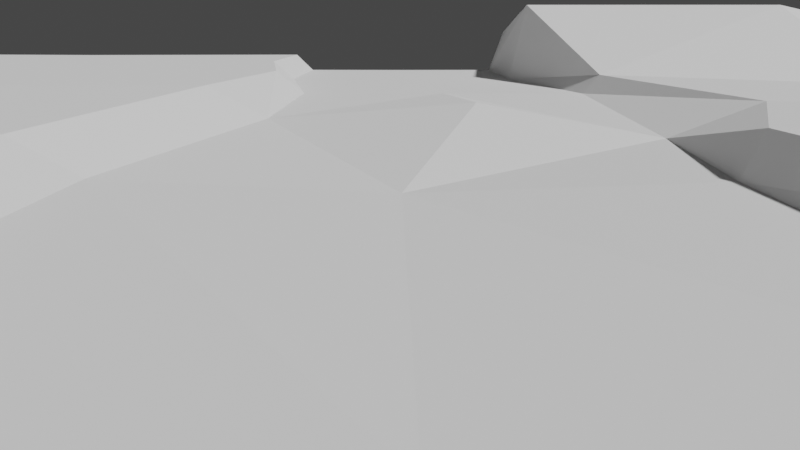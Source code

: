 # Source: master.blend  (saved by Blender 3.6.11; exported with 4.5.12 LTS)
import bpy
from mathutils import Matrix  # noqa: F401  (used for matrix-valued properties, if any)

bpy.ops.wm.read_factory_settings(use_empty=True)
scene = bpy.context.scene
scene.name = 'Scene'

# ---- collections
col_collection = bpy.data.collections.new('Collection'); scene.collection.children.link(col_collection)

# ---- world
world_world = bpy.data.worlds.new('World'); scene.world = world_world
world_world.use_nodes = True; world_world.node_tree.nodes.clear()
_N = world_world.node_tree.nodes; _L = world_world.node_tree.links
n0 = _N.new('ShaderNodeOutputWorld'); n0.name = 'World Output'; n0.location = (300, 300)
n1 = _N.new('ShaderNodeBackground'); n1.name = 'Background'; n1.location = (10, 300)
n1.inputs[0].default_value = (0.05088, 0.05088, 0.05088, 1.0)
_L.new(n1.outputs[0], n0.inputs[0])
n0.is_active_output = True
world_world.color = (0.05088, 0.05088, 0.05088)
world_world.use_sun_shadow = False
world_world.sun_shadow_jitter_overblur = 0.0

# ---- cameras
cam_camera = bpy.data.cameras.new('Camera')
cam_camera.clip_end = 100.0
cam_camera.ortho_scale = 7.314

# ---- meshes
me_plane = bpy.data.meshes.new('Plane')
me_plane.from_pydata([(-1.0, -1.0, 2.487), (1.0, -1.0, 2.182), (1.0, -1.0, 2.182), (-1.0, 1.0, 2.487), (-1.0, 1.0, 2.487), (1.0, 1.0, 2.182), (1.0, 1.0, 2.182), (-1.0, 0.8182, 0.6542), (-1.0, 0.8182, 0.6542), (-1.0, 0.8182, 0.6542), (-1.0, 0.6364, 3.525), (-1.0, 0.6364, 3.525), (-1.0, 0.6364, 3.525), (-1.0, 0.4545, 5.391), (-1.0, 0.4545, 5.391), (-1.0, 0.2727, 3.699), (-1.0, 0.2727, 3.699), (-1.0, 0.2727, 3.699), (-1.0, 0.09091, 3.699), (-1.0, 0.09091, 3.699), (-1.0, 0.09091, 3.699), (-1.0, -0.09073, 1.364), (-1.0, -0.09073, 1.364), (-1.0, -0.09073, 1.364), (-1.0, -0.2726, 1.379), (-1.0, -0.2726, 1.379), (-1.0, -0.2726, 1.379), (-1.0, -0.4545, 0.6625), (-1.0, -0.4545, 0.6625), (-1.0, -0.4545, 0.6625), (-1.0, -0.6363, 0.6636), (-1.0, -0.6363, 0.6636), (-1.0, -0.6363, 0.6636), (-1.0, -0.8182, 2.487), (-1.0, -0.8182, 2.487), (-1.0, -0.8182, 2.487), (1.0, -0.8182, 2.183), (1.0, -0.8182, 2.183), (1.0, -0.8182, 2.183), (1.0, -0.6364, 0.6541), (1.0, -0.6364, 0.6541), (1.0, -0.6364, 0.6541), (1.0, -0.4545, 0.655), (1.0, -0.4545, 0.655), (1.0, -0.4545, 0.655), (1.0, -0.2725, 0.6622), (1.0, -0.2725, 0.6622), (1.0, -0.2725, 0.6622), (1.0, -0.09005, 0.7077), (1.0, -0.09005, 0.7077), (1.0, -0.09005, 0.7077), (1.0, 0.09289, 0.7805), (1.0, 0.09289, 0.7805), (1.0, 0.09289, 0.7805), (1.0, 0.2736, 0.648), (1.0, 0.2736, 0.648), (1.0, 0.2736, 0.648), (1.0, 0.4547, 0.6161), (1.0, 0.4547, 0.6161), (1.0, 0.6364, 0.6319), (1.0, 0.6364, 0.6319), (1.0, 0.6364, 0.6319), (1.0, 0.6364, 0.6319), (1.0, 0.8182, 0.6431), (1.0, 0.8182, 0.6431), (-0.8182, -1.0, 2.487), (-0.8182, -1.0, 2.487), (-0.8182, -1.0, 2.487), (-0.6362, -1.0, 0.6826), (-0.6362, -1.0, 0.6826), (-0.6362, -1.0, 0.6826), (-0.6362, -1.0, 0.6826), (-0.4544, -1.0, 0.6903), (-0.4544, -1.0, 0.6903), (-0.2727, -1.0, 0.651), (-0.2727, -1.0, 0.651), (-0.2727, -1.0, 0.651), (-0.2727, -1.0, 0.651), (-0.09089, -1.0, 0.6677), (-0.09089, -1.0, 0.6677), (-0.09089, -1.0, 0.6677), (0.0909, -1.0, 1.661), (0.0909, -1.0, 1.661), (0.2727, -1.0, 2.637), (0.2727, -1.0, 2.637), (0.2727, -1.0, 2.637), (0.4545, -1.0, 0.6561), (0.4545, -1.0, 0.6561), (0.4545, -1.0, 0.6561), (0.6364, -1.0, 0.6549), (0.6364, -1.0, 0.6549), (0.6364, -1.0, 0.6549), (0.8182, -1.0, 2.182), (0.8182, -1.0, 2.182), (0.8182, -1.0, 2.182), (0.8182, 1.0, 2.182), (0.8182, 1.0, 2.182), (0.8182, 1.0, 2.182), (0.6364, 1.0, 0.6549), (0.6364, 1.0, 0.6549), (0.6364, 1.0, 0.6549), (0.4545, 1.0, 0.6561), (0.4545, 1.0, 0.6561), (0.2727, 1.0, 2.637), (0.2727, 1.0, 2.637), (0.2727, 1.0, 2.637), (0.09091, 1.0, 1.661), (0.09091, 1.0, 1.661), (0.09091, 1.0, 1.661), (-0.09094, 1.0, 0.6677), (-0.09094, 1.0, 0.6677), (-0.09094, 1.0, 0.6677), (-0.2727, 1.0, 0.651), (-0.2727, 1.0, 0.651), (-0.2727, 1.0, 0.651), (-0.4546, 1.0, 0.6903), (-0.4546, 1.0, 0.6903), (-0.4546, 1.0, 0.6903), (-0.6364, 1.0, 0.6826), (-0.6364, 1.0, 0.6826), (-0.6364, 1.0, 0.6826), (-0.6364, 1.0, 0.6826), (-0.8182, 1.0, 2.487), (-0.8182, 1.0, 2.487), (0.8181, -0.8182, 2.186), (0.8181, -0.8182, 2.186), (0.8181, -0.8182, 2.186), (0.8181, -0.8182, 2.186), (0.8181, -0.8182, 2.186), (0.6363, -0.8182, 0.6554), (0.6363, -0.8182, 0.6554), (0.6363, -0.8182, 0.6554), (0.6363, -0.8182, 0.6554), (0.6363, -0.8182, 0.6554), (0.6363, -0.8182, 0.6554), (0.6363, -0.8182, 0.6554), (0.4545, -0.8182, 0.6576), (0.4545, -0.8182, 0.6576), (0.4545, -0.8182, 0.6576), (0.4545, -0.8182, 0.6576), (0.4545, -0.8182, 0.6576), (0.2728, -0.8182, 0.663), (0.2728, -0.8182, 0.663), (0.2728, -0.8182, 0.663), (0.2728, -0.8182, 0.663), (0.2728, -0.8182, 0.663), (0.2728, -0.8182, 0.663), (0.2728, -0.8182, 0.663), (0.09117, -0.8182, 0.674), (0.09117, -0.8182, 0.674), (0.09117, -0.8182, 0.674), (0.09117, -0.8182, 0.674), (0.09117, -0.8182, 0.674), (0.09117, -0.8182, 0.674), (-0.1124, -0.8126, 2.271), (-0.1124, -0.8126, 2.271), (-0.1124, -0.8126, 2.271), (-0.1124, -0.8126, 2.271), (-0.1124, -0.8126, 2.271), (-0.1124, -0.8126, 2.271), (-0.2831, -0.8126, 2.27), (-0.2831, -0.8126, 2.27), (-0.2831, -0.8126, 2.27), (-0.2831, -0.8126, 2.27), (-0.2831, -0.8126, 2.27), (-0.4461, -0.8152, 1.465), (-0.4461, -0.8152, 1.465), (-0.4461, -0.8152, 1.465), (-0.4461, -0.8152, 1.465), (-0.4461, -0.8152, 1.465), (-0.4461, -0.8152, 1.465), (-0.4461, -0.8152, 1.465), (-0.6352, -0.8173, 0.8877), (-0.6352, -0.8173, 0.8877), (-0.6352, -0.8173, 0.8877), (-0.6352, -0.8173, 0.8877), (-0.6352, -0.8173, 0.8877), (-0.8182, -0.8182, 2.487), (-0.8182, -0.8182, 2.487), (-0.8182, -0.8182, 2.487), (-0.8182, -0.8182, 2.487), (-0.8182, -0.8182, 2.487), (-0.8182, -0.8182, 2.487), (0.8182, -0.6364, 0.6547), (0.8182, -0.6364, 0.6547), (0.8182, -0.6364, 0.6547), (0.8182, -0.6364, 0.6547), (0.8182, -0.6364, 0.6547), (0.8182, -0.6364, 0.6547), (0.8182, -0.6364, 0.6547), (0.616, -0.6442, 1.717), (0.616, -0.6442, 1.717), (0.616, -0.6442, 1.717), (0.616, -0.6442, 1.717), (0.4543, -0.6364, 1.27), (0.4543, -0.6364, 1.27), (0.4543, -0.6364, 1.27), (0.4543, -0.6364, 1.27), (0.4543, -0.6364, 1.27), (0.4543, -0.6364, 1.27), (0.4543, -0.6364, 1.27), (0.2728, -0.637, 1.554), (0.2728, -0.637, 1.554), (0.2728, -0.637, 1.554), (0.2728, -0.637, 1.554), (0.2728, -0.637, 1.554), (0.09794, -0.636, 0.8878), (0.09794, -0.636, 0.8878), (0.09794, -0.636, 0.8878), (0.09794, -0.636, 0.8878), (0.09794, -0.636, 0.8878), (0.09794, -0.636, 0.8878), (0.09794, -0.636, 0.8878), (0.09794, -0.636, 0.8878), (-0.1125, -0.642, 1.788), (-0.1125, -0.642, 1.788), (-0.1125, -0.642, 1.788), (-0.1125, -0.642, 1.788), (-0.1125, -0.642, 1.788), (-0.1125, -0.642, 1.788), (-0.2831, -0.642, 2.271), (-0.2831, -0.642, 2.271), (-0.2831, -0.642, 2.271), (-0.2831, -0.642, 2.271), (-0.2831, -0.642, 2.271), (-0.4472, -0.6347, 1.373), (-0.4472, -0.6347, 1.373), (-0.4472, -0.6347, 1.373), (-0.4472, -0.6347, 1.373), (-0.4472, -0.6347, 1.373), (-0.4472, -0.6347, 1.373), (-0.4472, -0.6347, 1.373), (-0.6433, -0.6305, 1.433), (-0.6433, -0.6305, 1.433), (-0.6433, -0.6305, 1.433), (-0.6433, -0.6305, 1.433), (-0.6433, -0.6305, 1.433), (-0.6433, -0.6305, 1.433), (-0.818, -0.6363, 0.6921), (-0.818, -0.6363, 0.6921), (-0.818, -0.6363, 0.6921), (-0.818, -0.6363, 0.6921), (-0.818, -0.6363, 0.6921), (-0.818, -0.6363, 0.6921), (0.8181, -0.4545, 0.6561), (0.8181, -0.4545, 0.6561), (0.8181, -0.4545, 0.6561), (0.8181, -0.4545, 0.6561), (0.8181, -0.4545, 0.6561), (0.6358, -0.4547, 1.274), (0.6358, -0.4547, 1.274), (0.6358, -0.4547, 1.274), (0.6358, -0.4547, 1.274), (0.6358, -0.4547, 1.274), (0.6358, -0.4547, 1.274), (0.6358, -0.4547, 1.274), (0.454, -0.4534, 1.584), (0.454, -0.4534, 1.584), (0.454, -0.4534, 1.584), (0.454, -0.4534, 1.584), (0.454, -0.4534, 1.584), (0.454, -0.4534, 1.584), (0.454, -0.4534, 1.584), (0.2716, -0.4562, 1.252), (0.2716, -0.4562, 1.252), (0.2716, -0.4562, 1.252), (0.2716, -0.4562, 1.252), (0.2716, -0.4562, 1.252), (0.09027, -0.4549, 0.7268), (0.09027, -0.4549, 0.7268), (0.09027, -0.4549, 0.7268), (0.09027, -0.4549, 0.7268), (0.09027, -0.4549, 0.7268), (-0.1023, -0.4548, 0.8212), (-0.1023, -0.4548, 0.8212), (-0.1023, -0.4548, 0.8212), (-0.1023, -0.4548, 0.8212), (-0.1023, -0.4548, 0.8212), (-0.1023, -0.4548, 0.8212), (-0.1023, -0.4548, 0.8212), (-0.2763, -0.4547, 1.178), (-0.2763, -0.4547, 1.178), (-0.2763, -0.4547, 1.178), (-0.2763, -0.4547, 1.178), (-0.2763, -0.4547, 1.178), (-0.2763, -0.4547, 1.178), (-0.2763, -0.4547, 1.178), (-0.4538, -0.4577, 0.1795), (-0.4538, -0.4577, 0.1795), (-0.4538, -0.4577, 0.1795), (-0.4538, -0.4577, 0.1795), (-0.4538, -0.4577, 0.1795), (-0.636, -0.4545, 0.6447), (-0.636, -0.4545, 0.6447), (-0.636, -0.4545, 0.6447), (-0.636, -0.4545, 0.6447), (-0.636, -0.4545, 0.6447), (-0.636, -0.4545, 0.6447), (-0.636, -0.4545, 0.6447), (-0.8181, -0.4543, 0.6723), (-0.8181, -0.4543, 0.6723), (-0.8181, -0.4543, 0.6723), (-0.8181, -0.4543, 0.6723), (-0.8181, -0.4543, 0.6723), (-0.8181, -0.4543, 0.6723), (-0.8181, -0.4543, 0.6723), (0.8179, -0.2724, 0.6676), (0.8179, -0.2724, 0.6676), (0.8179, -0.2724, 0.6676), (0.8179, -0.2724, 0.6676), (0.8179, -0.2724, 0.6676), (0.8179, -0.2724, 0.6676), (0.8179, -0.2724, 0.6676), (0.6316, -0.2599, 3.366), (0.6316, -0.2599, 3.366), (0.6316, -0.2599, 3.366), (0.6316, -0.2599, 3.366), (0.6316, -0.2599, 3.366), (0.6316, -0.2599, 3.366), (0.4544, -0.2727, 2.638), (0.4544, -0.2727, 2.638), (0.4544, -0.2727, 2.638), (0.4544, -0.2727, 2.638), (0.2687, -0.2734, 1.122), (0.2687, -0.2734, 1.122), (0.2687, -0.2734, 1.122), (0.2687, -0.2734, 1.122), (0.2687, -0.2734, 1.122), (0.2687, -0.2734, 1.122), (0.2687, -0.2734, 1.122), (0.0788, -0.2735, 0.652), (0.0788, -0.2735, 0.652), (0.0788, -0.2735, 0.652), (0.0788, -0.2735, 0.652), (0.0788, -0.2735, 0.652), (0.0788, -0.2735, 0.652), (0.0788, -0.2735, 0.652), (-0.1066, -0.2756, 1.144), (-0.1066, -0.2756, 1.144), (-0.1066, -0.2756, 1.144), (-0.1066, -0.2756, 1.144), (-0.1066, -0.2756, 1.144), (-0.1066, -0.2756, 1.144), (-0.2697, -0.2826, 1.564), (-0.2697, -0.2826, 1.564), (-0.2697, -0.2826, 1.564), (-0.2697, -0.2826, 1.564), (-0.2697, -0.2826, 1.564), (-0.4559, -0.2653, 0.005425), (-0.4559, -0.2653, 0.005425), (-0.4559, -0.2653, 0.005425), (-0.4559, -0.2653, 0.005425), (-0.4559, -0.2653, 0.005425), (-0.4559, -0.2653, 0.005425), (-0.4559, -0.2653, 0.005425), (-0.6339, -0.2685, 0.5883), (-0.6339, -0.2685, 0.5883), (-0.6339, -0.2685, 0.5883), (-0.6339, -0.2685, 0.5883), (-0.6339, -0.2685, 0.5883), (-0.6339, -0.2685, 0.5883), (-0.6339, -0.2685, 0.5883), (-0.6339, -0.2685, 0.5883), (-0.8182, -0.2724, 1.37), (-0.8182, -0.2724, 1.37), (-0.8182, -0.2724, 1.37), (-0.8182, -0.2724, 1.37), (-0.8182, -0.2724, 1.37), (-0.8182, -0.2724, 1.37), (-0.8182, -0.2724, 1.37), (-0.8182, -0.2724, 1.37), (0.8168, -0.08903, 0.7835), (0.8168, -0.08903, 0.7835), (0.8168, -0.08903, 0.7835), (0.8168, -0.08903, 0.7835), (0.8168, -0.08903, 0.7835), (0.8168, -0.08903, 0.7835), (0.6354, -0.08969, 2.374), (0.6354, -0.08969, 2.374), (0.6354, -0.08969, 2.374), (0.6354, -0.08969, 2.374), (0.6354, -0.08969, 2.374), (0.6354, -0.08969, 2.374), (0.4697, -0.1055, 2.336), (0.4697, -0.1055, 2.336), (0.4697, -0.1055, 2.336), (0.4697, -0.1055, 2.336), (0.4697, -0.1055, 2.336), (0.4697, -0.1055, 2.336), (0.2889, -0.1058, 0.6649), (0.2889, -0.1058, 0.6649), (0.2889, -0.1058, 0.6649), (0.2889, -0.1058, 0.6649), (0.2889, -0.1058, 0.6649), (0.2889, -0.1058, 0.6649), (0.07896, -0.0914, 0.7246), (0.07896, -0.0914, 0.7246), (0.07896, -0.0914, 0.7246), (0.07896, -0.0914, 0.7246), (0.07896, -0.0914, 0.7246), (0.07896, -0.0914, 0.7246), (-0.1011, -0.08942, 2.546), (-0.1011, -0.08942, 2.546), (-0.1011, -0.08942, 2.546), (-0.1011, -0.08942, 2.546), (-0.2719, -0.08823, 2.531), (-0.2719, -0.08823, 2.531), (-0.2719, -0.08823, 2.531), (-0.2719, -0.08823, 2.531), (-0.2719, -0.08823, 2.531), (-0.2719, -0.08823, 2.531), (-0.2719, -0.08823, 2.531), (-0.2719, -0.08823, 2.531), (-0.4512, -0.08397, 1.398), (-0.4512, -0.08397, 1.398), (-0.4512, -0.08397, 1.398), (-0.4512, -0.08397, 1.398), (-0.6344, -0.08583, 0.8765), (-0.6344, -0.08583, 0.8765), (-0.6344, -0.08583, 0.8765), (-0.6344, -0.08583, 0.8765), (-0.6344, -0.08583, 0.8765), (-0.6344, -0.08583, 0.8765), (-0.8193, -0.08846, 1.132), (-0.8193, -0.08846, 1.132), (-0.8193, -0.08846, 1.132), (-0.8193, -0.08846, 1.132), (-0.8193, -0.08846, 1.132), (-0.8193, -0.08846, 1.132), (-0.8193, -0.08846, 1.132), (0.812, 0.09884, 1.36), (0.812, 0.09884, 1.36), (0.812, 0.09884, 1.36), (0.812, 0.09884, 1.36), (0.812, 0.09884, 1.36), (0.6347, 0.09884, 0.6365), (0.6347, 0.09884, 0.6365), (0.6347, 0.09884, 0.6365), (0.6347, 0.09884, 0.6365), (0.6347, 0.09884, 0.6365), (0.6347, 0.09884, 0.6365), (0.471, 0.07637, 0.6131), (0.471, 0.07637, 0.6131), (0.471, 0.07637, 0.6131), (0.471, 0.07637, 0.6131), (0.471, 0.07637, 0.6131), (0.471, 0.07637, 0.6131), (0.471, 0.07637, 0.6131), (0.471, 0.07637, 0.6131), (0.2892, 0.07604, 0.6317), (0.2892, 0.07604, 0.6317), (0.2892, 0.07604, 0.6317), (0.2892, 0.07604, 0.6317), (0.2892, 0.07604, 0.6317), (0.09038, 0.09093, 0.6596), (0.09038, 0.09093, 0.6596), (0.09038, 0.09093, 0.6596), (0.09038, 0.09093, 0.6596), (0.09038, 0.09093, 0.6596), (0.09038, 0.09093, 0.6596), (-0.09189, 0.091, 0.702), (-0.09189, 0.091, 0.702), (-0.09189, 0.091, 0.702), (-0.09189, 0.091, 0.702), (-0.09189, 0.091, 0.702), (-0.09189, 0.091, 0.702), (-0.09189, 0.091, 0.702), (-0.2728, 0.09215, 0.8371), (-0.2728, 0.09215, 0.8371), (-0.2728, 0.09215, 0.8371), (-0.2728, 0.09215, 0.8371), (-0.462, 0.07021, 1.192), (-0.462, 0.07021, 1.192), (-0.462, 0.07021, 1.192), (-0.462, 0.07021, 1.192), (-0.462, 0.07021, 1.192), (-0.462, 0.07021, 1.192), (-0.462, 0.07021, 1.192), (-0.462, 0.07021, 1.192), (-0.6364, 0.0909, 0.08131), (-0.6364, 0.0909, 0.08131), (-0.6364, 0.0909, 0.08131), (-0.6364, 0.0909, 0.08131), (-0.6364, 0.0909, 0.08131), (-0.8182, 0.09091, 3.699), (-0.8182, 0.09091, 3.699), (-0.8182, 0.09091, 3.699), (-0.8182, 0.09091, 3.699), (-0.8182, 0.09091, 3.699), (0.8172, 0.2737, 0.522), (0.8172, 0.2737, 0.522), (0.8172, 0.2737, 0.522), (0.8172, 0.2737, 0.522), (0.8172, 0.2737, 0.522), (0.8172, 0.2737, 0.522), (0.8172, 0.2737, 0.522), (0.6404, 0.2851, -0.2379), (0.6404, 0.2851, -0.2379), (0.6404, 0.2851, -0.2379), (0.6404, 0.2851, -0.2379), (0.6404, 0.2851, -0.2379), (0.4964, 0.2912, -0.9355), (0.4964, 0.2912, -0.9355), (0.4964, 0.2912, -0.9355), (0.4964, 0.2912, -0.9355), (0.4964, 0.2912, -0.9355), (0.4964, 0.2912, -0.9355), (0.2548, 0.2686, 0.6047), (0.2548, 0.2686, 0.6047), (0.2548, 0.2686, 0.6047), (0.2548, 0.2686, 0.6047), (0.2548, 0.2686, 0.6047), (0.2548, 0.2686, 0.6047), (0.2548, 0.2686, 0.6047), (0.2548, 0.2686, 0.6047), (0.2548, 0.2686, 0.6047), (0.2548, 0.2686, 0.6047), (0.08878, 0.2736, 0.6045), (0.08878, 0.2736, 0.6045), (0.08878, 0.2736, 0.6045), (0.08878, 0.2736, 0.6045), (0.08878, 0.2736, 0.6045), (-0.09673, 0.2765, 0.5168), (-0.09673, 0.2765, 0.5168), (-0.09673, 0.2765, 0.5168), (-0.09673, 0.2765, 0.5168), (-0.09673, 0.2765, 0.5168), (-0.09673, 0.2765, 0.5168), (-0.2743, 0.2739, 0.6423), (-0.2743, 0.2739, 0.6423), (-0.2743, 0.2739, 0.6423), (-0.2743, 0.2739, 0.6423), (-0.2743, 0.2739, 0.6423), (-0.2743, 0.2739, 0.6423), (-0.2743, 0.2739, 0.6423), (-0.4589, 0.2374, 1.847), (-0.4589, 0.2374, 1.847), (-0.4589, 0.2374, 1.847), (-0.4589, 0.2374, 1.847), (-0.4589, 0.2374, 1.847), (-0.656, 0.2727, 1.33), (-0.656, 0.2727, 1.33), (-0.656, 0.2727, 1.33), (-0.656, 0.2727, 1.33), (-0.656, 0.2727, 1.33), (-0.656, 0.2727, 1.33), (-0.8182, 0.2727, 3.699), (-0.8182, 0.2727, 3.699), (-0.8182, 0.2727, 3.699), (-0.8182, 0.2727, 3.699), (-0.8182, 0.2727, 3.699), (0.8178, 0.4548, 0.5587), (0.8178, 0.4548, 0.5587), (0.8178, 0.4548, 0.5587), (0.8178, 0.4548, 0.5587), (0.8178, 0.4548, 0.5587), (0.8178, 0.4548, 0.5587), (0.8178, 0.4548, 0.5587), (0.6428, 0.4542, -0.1084), (0.6428, 0.4542, -0.1084), (0.6428, 0.4542, -0.1084), (0.6428, 0.4542, -0.1084), (0.6428, 0.4542, -0.1084), (0.6428, 0.4542, -0.1084), (0.6428, 0.4542, -0.1084), (0.4557, 0.4709, -0.2369), (0.4557, 0.4709, -0.2369), (0.4557, 0.4709, -0.2369), (0.4557, 0.4709, -0.2369), (0.4557, 0.4709, -0.2369), (0.4557, 0.4709, -0.2369), (0.2558, 0.4852, 0.2142), (0.2558, 0.4852, 0.2142), (0.2558, 0.4852, 0.2142), (0.2558, 0.4852, 0.2142), (0.2558, 0.4852, 0.2142), (0.2558, 0.4852, 0.2142), (0.2558, 0.4852, 0.2142), (0.2558, 0.4852, 0.2142), (0.1486, 0.4585, 0.3404), (0.1486, 0.4585, 0.3404), (0.1486, 0.4585, 0.3404), (0.1486, 0.4585, 0.3404), (0.1486, 0.4585, 0.3404), (0.1486, 0.4585, 0.3404), (-0.0784, 0.4593, 0.6627), (-0.0784, 0.4593, 0.6627), (-0.0784, 0.4593, 0.6627), (-0.0784, 0.4593, 0.6627), (-0.0784, 0.4593, 0.6627), (-0.0784, 0.4593, 0.6627), (-0.2745, 0.4556, 0.6489), (-0.2745, 0.4556, 0.6489), (-0.2745, 0.4556, 0.6489), (-0.2745, 0.4556, 0.6489), (-0.2745, 0.4556, 0.6489), (-0.2745, 0.4556, 0.6489), (-0.4732, 0.451, 1.708), (-0.4732, 0.451, 1.708), (-0.4732, 0.451, 1.708), (-0.4732, 0.451, 1.708), (-0.4732, 0.451, 1.708), (-0.4732, 0.451, 1.708), (-0.6547, 0.4502, 1.661), (-0.6547, 0.4502, 1.661), (-0.6547, 0.4502, 1.661), (-0.6547, 0.4502, 1.661), (-0.6547, 0.4502, 1.661), (-0.6547, 0.4502, 1.661), (-0.6547, 0.4502, 1.661), (-0.8182, 0.4545, 3.525), (-0.8182, 0.4545, 3.525), (-0.8182, 0.4545, 3.525), (-0.8182, 0.4545, 3.525), (-0.8182, 0.4545, 3.525), (-0.8182, 0.4545, 3.525), (0.8182, 0.6361, 2.328), (0.8182, 0.6361, 2.328), (0.8182, 0.6361, 2.328), (0.8182, 0.6361, 2.328), (0.8182, 0.6361, 2.328), (0.6363, 0.6358, 2.331), (0.6363, 0.6358, 2.331), (0.6363, 0.6358, 2.331), (0.6363, 0.6358, 2.331), (0.6363, 0.6358, 2.331), (0.6363, 0.6358, 2.331), (0.454, 0.6349, 0.4258), (0.454, 0.6349, 0.4258), (0.454, 0.6349, 0.4258), (0.454, 0.6349, 0.4258), (0.454, 0.6349, 0.4258), (0.454, 0.6349, 0.4258), (0.2719, 0.6334, 0.2489), (0.2719, 0.6334, 0.2489), (0.2719, 0.6334, 0.2489), (0.2719, 0.6334, 0.2489), (0.2719, 0.6334, 0.2489), (0.1122, 0.6356, 0.5153), (0.1122, 0.6356, 0.5153), (0.1122, 0.6356, 0.5153), (0.1122, 0.6356, 0.5153), (0.1122, 0.6356, 0.5153), (0.1122, 0.6356, 0.5153), (0.1122, 0.6356, 0.5153), (-0.06961, 0.6367, 0.627), (-0.06961, 0.6367, 0.627), (-0.06961, 0.6367, 0.627), (-0.06961, 0.6367, 0.627), (-0.06961, 0.6367, 0.627), (-0.06961, 0.6367, 0.627), (-0.2732, 0.6366, 0.6499), (-0.2732, 0.6366, 0.6499), (-0.2732, 0.6366, 0.6499), (-0.2732, 0.6366, 0.6499), (-0.2732, 0.6366, 0.6499), (-0.2732, 0.6366, 0.6499), (-0.2732, 0.6366, 0.6499), (-0.4547, 0.6365, 0.6551), (-0.4547, 0.6365, 0.6551), (-0.4547, 0.6365, 0.6551), (-0.4547, 0.6365, 0.6551), (-0.4547, 0.6365, 0.6551), (-0.4547, 0.6365, 0.6551), (-0.6364, 0.6364, 0.6562), (-0.6364, 0.6364, 0.6562), (-0.6364, 0.6364, 0.6562), (-0.6364, 0.6364, 0.6562), (-0.6364, 0.6364, 0.6562), (-0.6364, 0.6364, 0.6562), (-0.8182, 0.6364, 3.525), (-0.8182, 0.6364, 3.525), (-0.8182, 0.6364, 3.525), (-0.8182, 0.6364, 3.525), (-0.8182, 0.6364, 3.525), (-0.8182, 0.6364, 3.525), (0.8182, 0.818, 2.326), (0.8182, 0.818, 2.326), (0.8182, 0.818, 2.326), (0.8182, 0.818, 2.326), (0.8182, 0.818, 2.326), (0.8182, 0.818, 2.326), (0.6363, 0.8179, 2.327), (0.6363, 0.8179, 2.327), (0.6363, 0.8179, 2.327), (0.6363, 0.8179, 2.327), (0.6363, 0.8179, 2.327), (0.6363, 0.8179, 2.327), (0.4543, 0.8177, 0.587), (0.4543, 0.8177, 0.587), (0.4543, 0.8177, 0.587), (0.4543, 0.8177, 0.587), (0.4543, 0.8177, 0.587), (0.4543, 0.8177, 0.587), (0.4543, 0.8177, 0.587), (0.4543, 0.8177, 0.587), (0.2727, 0.8181, 2.637), (0.2727, 0.8181, 2.637), (0.2727, 0.8181, 2.637), (0.2727, 0.8181, 2.637), (0.2727, 0.8181, 2.637), (0.2727, 0.8181, 2.637), (0.09091, 0.8181, 2.636), (0.09091, 0.8181, 2.636), (0.09091, 0.8181, 2.636), (0.09091, 0.8181, 2.636), (0.09091, 0.8181, 2.636), (-0.09109, 0.8182, 0.6394), (-0.09109, 0.8182, 0.6394), (-0.09109, 0.8182, 0.6394), (-0.09109, 0.8182, 0.6394), (-0.09109, 0.8182, 0.6394), (-0.09109, 0.8182, 0.6394), (-0.2728, 0.8182, 0.6497), (-0.2728, 0.8182, 0.6497), (-0.2728, 0.8182, 0.6497), (-0.2728, 0.8182, 0.6497), (-0.2728, 0.8182, 0.6497), (-0.4546, 0.8182, 0.6531), (-0.4546, 0.8182, 0.6531), (-0.4546, 0.8182, 0.6531), (-0.4546, 0.8182, 0.6531), (-0.4546, 0.8182, 0.6531), (-0.4546, 0.8182, 0.6531), (-0.6364, 0.8182, 0.6542), (-0.6364, 0.8182, 0.6542), (-0.6364, 0.8182, 0.6542), (-0.6364, 0.8182, 0.6542), (-0.6364, 0.8182, 0.6542), (-0.8182, 0.8182, 0.6543), (-0.8182, 0.8182, 0.6543), (-0.8182, 0.8182, 0.6543), (-0.8182, 0.8182, 0.6543), (-0.8182, 0.8182, 0.6543), (-0.8182, 0.8182, 0.6543), (-0.8182, 0.8182, 0.6543), (-0.07728, -1.0, 0.002357), (-0.07728, -1.0, 0.002357), (-0.07728, -1.0, 0.002357), (-0.07718, 1.0, 0.002357), (-0.07718, 1.0, 0.002357), (-0.07718, 1.0, 0.002357), (-0.09842, -0.8156, 0.1653), (-0.09842, -0.8156, 0.1653), (-0.09842, -0.8156, 0.1653), (-0.09842, -0.8156, 0.1653), (-0.09842, -0.8156, 0.1653), (-0.09842, -0.8156, 0.1653), (-0.09842, -0.8156, 0.1653), (-0.09341, -0.6365, 0.2059), (-0.09341, -0.6365, 0.2059), (-0.09341, -0.6365, 0.2059), (-0.09341, -0.6365, 0.2059), (-0.09341, -0.6365, 0.2059), (-0.08019, -0.455, -0.06934), (-0.08019, -0.455, -0.06934), (-0.08019, -0.455, -0.06934), (-0.08019, -0.455, -0.06934), (-0.08019, -0.455, -0.06934), (-0.08019, -0.455, -0.06934), (-0.09213, -0.2732, -0.09405), (-0.09213, -0.2732, -0.09405), (-0.09213, -0.2732, -0.09405), (-0.09213, -0.2732, -0.09405), (-0.09213, -0.2732, -0.09405), (-0.08855, -0.091, 0.2731), (-0.08855, -0.091, 0.2731), (-0.08855, -0.091, 0.2731), (-0.08855, -0.091, 0.2731), (-0.08855, -0.091, 0.2731), (-0.08855, -0.091, 0.2731), (-0.08855, -0.091, 0.2731), (-0.08855, -0.091, 0.2731), (-0.07668, 0.09092, -0.008049), (-0.07668, 0.09092, -0.008049), (-0.07668, 0.09092, -0.008049), (-0.07668, 0.09092, -0.008049), (-0.07668, 0.09092, -0.008049), (-0.07626, 0.2728, -0.008345), (-0.07626, 0.2728, -0.008345), (-0.07626, 0.2728, -0.008345), (-0.07626, 0.2728, -0.008345), (-0.07626, 0.2728, -0.008345), (-0.07626, 0.2728, -0.008345), (-0.05343, 0.4546, 0.000427), (-0.05343, 0.4546, 0.000427), (-0.05343, 0.4546, 0.000427), (-0.05343, 0.4546, 0.000427), (-0.05343, 0.4546, 0.000427), (-0.05343, 0.4546, 0.000427), (-0.05343, 0.4546, 0.000427), (-0.05411, 0.6364, -0.002224), (-0.05411, 0.6364, -0.002224), (-0.05411, 0.6364, -0.002224), (-0.05411, 0.6364, -0.002224), (-0.05411, 0.6364, -0.002224), (-0.07704, 0.8182, -0.00342), (-0.07704, 0.8182, -0.00342), (-0.07704, 0.8182, -0.00342), (-0.07704, 0.8182, -0.00342), (-0.07704, 0.8182, -0.00342), (-0.07704, 0.8182, -0.00342), (0.07855, -1.0, 0.001688), (0.07855, -1.0, 0.001688), (0.07855, -1.0, 0.001688), (0.0787, 1.0, 0.001688), (0.0787, 1.0, 0.001688), (0.0787, 1.0, 0.001688), (0.07851, -0.8182, 0.001787), (0.07851, -0.8182, 0.001787), (0.07851, -0.8182, 0.001787), (0.07851, -0.8182, 0.001787), (0.07851, -0.8182, 0.001787), (0.07851, -0.8182, 0.001787), (0.07851, -0.8182, 0.001787), (0.07841, -0.6364, -0.1627), (0.07841, -0.6364, -0.1627), (0.07841, -0.6364, -0.1627), (0.07841, -0.6364, -0.1627), (0.0769, -0.4548, -0.04146), (0.0769, -0.4548, -0.04146), (0.0769, -0.4548, -0.04146), (0.0769, -0.4548, -0.04146), (0.0769, -0.4548, -0.04146), (0.0769, -0.4548, -0.04146), (0.0769, -0.4548, -0.04146), (0.0769, -0.4548, -0.04146), (0.06617, -0.2729, -0.1396), (0.06617, -0.2729, -0.1396), (0.06617, -0.2729, -0.1396), (0.06617, -0.2729, -0.1396), (0.06783, -0.09095, -0.01967), (0.06783, -0.09095, -0.01967), (0.06783, -0.09095, -0.01967), (0.06783, -0.09095, -0.01967), (0.06783, -0.09095, -0.01967), (0.06783, -0.09095, -0.01967), (0.06783, -0.09095, -0.01967), (0.08056, 0.09099, -0.03413), (0.08056, 0.09099, -0.03413), (0.08056, 0.09099, -0.03413), (0.08056, 0.09099, -0.03413), (0.08056, 0.09099, -0.03413), (0.08056, 0.09099, -0.03413), (0.08205, 0.2729, -0.04369), (0.08205, 0.2729, -0.04369), (0.08205, 0.2729, -0.04369), (0.08205, 0.2729, -0.04369), (0.08205, 0.2729, -0.04369), (0.1072, 0.4533, -0.3929), (0.1072, 0.4533, -0.3929), (0.1072, 0.4533, -0.3929), (0.1072, 0.4533, -0.3929), (0.1072, 0.4533, -0.3929), (0.1072, 0.4533, -0.3929), (0.1072, 0.4533, -0.3929), (0.1026, 0.6364, -0.009089), (0.1026, 0.6364, -0.009089), (0.1026, 0.6364, -0.009089), (0.1026, 0.6364, -0.009089), (0.1026, 0.6364, -0.009089), (0.07897, 0.8182, -0.006747), (0.07897, 0.8182, -0.006747), (0.07897, 0.8182, -0.006747), (0.07897, 0.8182, -0.006747), (0.07897, 0.8182, -0.006747), (0.07897, 0.8182, -0.006747), (0.07897, 0.8182, -0.006747), (-0.6965, -0.3452, 1.521), (-0.6965, -0.3452, 1.521), (-0.6965, -0.3452, 1.521), (-0.6965, -0.3452, 1.521), (-0.6965, -0.3452, 1.521), (-0.7866, -0.423, 2.071), (-0.7866, -0.423, 2.071), (-0.7866, -0.423, 2.071), (-0.7866, -0.423, 2.071), (-0.7866, -0.423, 2.071), (-0.6735, -0.2755, 1.96), (-0.6735, -0.2755, 1.96), (-0.6735, -0.2755, 1.96), (-0.6735, -0.2755, 1.96), (-0.7866, -0.3044, 2.07), (-0.7866, -0.3044, 2.07), (-0.7866, -0.3044, 2.07), (-0.7866, -0.3044, 2.07), (0.4072, 0.3229, 1.252), (0.4072, 0.3229, 1.252), (0.4072, 0.3229, 1.252), (0.4072, 0.3229, 1.252), (0.4072, 0.3229, 1.252), (0.4072, 0.3229, 1.252), (0.2951, 0.3451, 2.535), (0.2951, 0.3451, 2.535), (0.2951, 0.3451, 2.535), (0.3646, 0.4274, 0.8117), (0.3646, 0.4274, 0.8117), (0.3646, 0.4274, 0.8117), (0.3646, 0.4274, 0.8117), (0.2943, 0.4265, 1.745), (0.2943, 0.4265, 1.745), (0.2943, 0.4265, 1.745), (0.2943, 0.4265, 1.745), (0.2943, 0.4265, 1.745), (0.0007579, 1.0, -0.003078), (0.0007579, 1.0, -0.003078), (0.0007579, 1.0, -0.003078), (-0.007374, -0.8182, 0.002398), (-0.007374, -0.8182, 0.002398), (-0.007374, -0.8182, 0.002398), (-0.007374, -0.8182, 0.002398), (-0.007374, -0.8182, 0.002398), (-0.002468, -0.6391, -0.0935), (-0.002468, -0.6391, -0.0935), (-0.002468, -0.6391, -0.0935), (-0.002468, -0.6391, -0.0935), (-0.002468, -0.6391, -0.0935), (-0.002468, -0.6391, -0.0935), (-0.002468, -0.6391, -0.0935), (-0.002468, -0.6391, -0.0935), (-0.002316, -0.4549, -0.07303), (-0.002316, -0.4549, -0.07303), (-0.002316, -0.4549, -0.07303), (-0.002316, -0.4549, -0.07303), (-0.01471, -0.2733, 0.1709), (-0.01471, -0.2733, 0.1709), (-0.01471, -0.2733, 0.1709), (-0.01471, -0.2733, 0.1709), (-0.01471, -0.2733, 0.1709), (-0.01471, -0.2733, 0.1709), (-0.01471, -0.2733, 0.1709), (-0.01471, -0.2733, 0.1709), (-0.01037, -0.09095, -0.1273), (-0.01037, -0.09095, -0.1273), (-0.01037, -0.09095, -0.1273), (-0.01037, -0.09095, -0.1273), (0.001741, 0.09094, -0.01762), (0.001741, 0.09094, -0.01762), (0.001741, 0.09094, -0.01762), (0.001741, 0.09094, -0.01762), (0.001741, 0.09094, -0.01762), (0.001741, 0.09094, -0.01762), (0.001741, 0.09094, -0.01762), (0.0003795, 0.2741, -0.1941), (0.0003795, 0.2741, -0.1941), (0.0003795, 0.2741, -0.1941), (0.0003795, 0.2741, -0.1941), (0.0003795, 0.2741, -0.1941), (0.0003795, 0.2741, -0.1941), (0.0003795, 0.2741, -0.1941), (0.03071, 0.4548, 0.3239), (0.03071, 0.4548, 0.3239), (0.03071, 0.4548, 0.3239), (0.03071, 0.4548, 0.3239), (0.0242, 0.6364, -0.003557), (0.0242, 0.6364, -0.003557), (0.0242, 0.6364, -0.003557), (0.0242, 0.6364, -0.003557), (0.0242, 0.6364, -0.003557), (0.0242, 0.6364, -0.003557), (0.0242, 0.6364, -0.003557), (0.0009583, 0.8182, -0.004783), (0.0009583, 0.8182, -0.004783), (0.0009583, 0.8182, -0.004783), (0.0009583, 0.8182, -0.004783), (0.0009583, 0.8182, -0.004783), (0.0009583, 0.8182, -0.004783), (0.0006334, -1.0, -0.003078), (0.0006334, -1.0, -0.003078), (0.0006334, -1.0, -0.003078)], [], [(676, 5, 96), (1, 127, 94), (37, 185, 126), (40, 244, 186), (43, 306, 246), (45, 372, 307), (48, 432, 373), (52, 495, 433), (54, 552, 493), (557, 60, 619), (62, 681, 620), (671, 9, 10), (668, 735, 673), (660, 728, 667), (653, 723, 661), (655, 709, 716), (638, 862, 856), (641, 698, 706), (636, 693, 700), (622, 689, 627), (618, 687, 626), (612, 12, 13), (609, 675, 615), (598, 664, 605), (595, 663, 600), (585, 651, 591), (579, 857, 849), (577, 643, 584), (572, 628, 633), (563, 631, 565), (555, 624, 562), (17, 613, 14), (549, 608, 614), (535, 603, 540), (533, 601, 539), (524, 594, 530), (518, 850, 846), (510, 582, 521), (513, 886, 893), (503, 564, 566), (490, 560, 497), (485, 16, 19), (488, 545, 550), (474, 541, 480), (478, 532, 538), (463, 529, 469), (455, 845, 838), (457, 509, 520), (447, 511, 450), (442, 499, 502), (437, 492, 498), (424, 20, 22), (428, 482, 486), (418, 473, 479), (405, 471, 413), (411, 461, 468), (397, 840, 833), (398, 452, 459), (392, 446, 449), (379, 445, 388), (375, 440, 380), (368, 21, 26), (361, 429, 370), (353, 422, 357), (351, 407, 415), (338, 412, 345), (331, 832, 827), (336, 393, 399), (326, 384, 389), (313, 385, 320), (310, 381, 318), (302, 24, 29), (292, 875, 303), (291, 360, 296), (280, 348, 287), (274, 346, 286), (821, 332, 828), (271, 325, 334), (256, 327, 266), (259, 314, 322), (252, 309, 317), (240, 27, 30), (232, 300, 238), (229, 294, 236), (227, 282, 288), (215, 285, 223), (208, 819, 816), (210, 264, 272), (202, 258, 267), (200, 251, 262), (188, 253, 193), (179, 32, 35), (175, 243, 180), (167, 234, 174), (161, 226, 165), (155, 222, 163), (810, 207, 815), (145, 213, 153), (146, 198, 204), (133, 196, 136), (135, 187, 192), (66, 34, 0), (71, 182, 67), (68, 166, 172), (77, 170, 73), (76, 156, 164), (802, 148, 808), (83, 151, 82), (88, 147, 85), (90, 137, 86), (93, 130, 89), (729, 3, 7), (734, 121, 123), (719, 120, 726), (713, 116, 721), (708, 113, 715), (702, 805, 861), (697, 108, 705), (695, 105, 701), (692, 100, 101), (684, 95, 99), (800, 110, 712), (80, 746, 158), (748, 218, 159), (753, 278, 219), (279, 764, 342), (340, 769, 403), (772, 466, 404), (775, 526, 464), (781, 588, 525), (789, 649, 590), (648, 799, 711), (866, 905, 965), (968, 813, 908), (812, 913, 907), (912, 823, 920), (824, 927, 921), (926, 835, 933), (834, 936, 932), (842, 946, 939), (948, 854, 952), (855, 960, 953), (957, 865, 964), (871, 885, 877), (362, 872, 298), (366, 879, 355), (363, 873, 882), (889, 902, 894), (570, 891, 506), (573, 895, 567), (507, 899, 571), (793, 962, 796), (786, 956, 792), (949, 787, 780), (938, 778, 774), (766, 937, 773), (925, 765, 761), (754, 924, 760), (918, 757, 749), (744, 919, 750), (737, 910, 742), (963, 739, 797), (679, 63, 6), (2, 38, 128), (36, 39, 184), (41, 42, 245), (44, 46, 308), (47, 49, 374), (50, 53, 434), (51, 55, 494), (56, 58, 554), (553, 57, 59), (61, 64, 680), (670, 730, 8), (666, 725, 733), (659, 720, 727), (652, 714, 722), (657, 646, 710), (639, 704, 863), (642, 635, 699), (634, 630, 691), (621, 682, 688), (617, 678, 686), (611, 672, 11), (606, 669, 674), (599, 658, 665), (593, 654, 662), (587, 645, 656), (580, 640, 858), (578, 637, 644), (576, 568, 632), (561, 623, 629), (556, 616, 625), (15, 546, 610), (548, 544, 607), (537, 597, 604), (534, 596, 602), (522, 586, 592), (519, 581, 851), (515, 574, 583), (514, 504, 887), (501, 496, 558), (489, 551, 559), (485, 547, 16), (487, 483, 543), (475, 536, 542), (477, 470, 531), (462, 523, 528), (454, 517, 844), (458, 451, 512), (448, 505, 516), (443, 438, 500), (436, 431, 491), (423, 484, 18), (425, 420, 481), (417, 414, 472), (410, 467, 476), (409, 402, 460), (396, 456, 839), (400, 394, 453), (390, 386, 441), (377, 439, 444), (371, 430, 435), (369, 427, 23), (356, 421, 426), (352, 416, 419), (350, 344, 406), (337, 401, 408), (330, 395, 831), (335, 329, 391), (323, 319, 383), (315, 378, 387), (312, 376, 382), (304, 367, 25), (297, 870, 876), (290, 354, 359), (281, 343, 349), (275, 339, 347), (822, 269, 333), (270, 263, 324), (257, 321, 328), (260, 250, 316), (254, 247, 311), (241, 301, 28), (235, 293, 305), (231, 289, 295), (228, 221, 283), (214, 273, 284), (209, 268, 820), (211, 201, 265), (205, 199, 261), (194, 190, 249), (189, 248, 255), (177, 242, 31), (173, 233, 239), (171, 230, 237), (160, 220, 225), (157, 216, 224), (809, 149, 206), (141, 203, 212), (143, 138, 197), (132, 191, 195), (131, 125, 183), (65, 178, 33), (70, 176, 181), (69, 72, 169), (74, 162, 168), (75, 78, 154), (803, 81, 150), (84, 142, 152), (87, 140, 144), (91, 134, 139), (92, 124, 129), (731, 122, 4), (732, 724, 119), (718, 115, 118), (717, 114, 117), (707, 109, 112), (703, 106, 806), (696, 103, 107), (694, 102, 104), (690, 683, 98), (685, 677, 97), (801, 741, 111), (79, 738, 745), (747, 752, 217), (751, 759, 277), (276, 758, 762), (341, 763, 770), (771, 777, 465), (776, 783, 527), (782, 788, 589), (790, 795, 650), (647, 794, 798), (864, 807, 904), (967, 804, 811), (814, 817, 915), (916, 818, 825), (826, 829, 930), (931, 830, 837), (836, 843, 940), (841, 847, 943), (945, 848, 852), (853, 859, 958), (959, 860, 867), (868, 880, 884), (358, 881, 869), (365, 883, 878), (364, 299, 874), (890, 898, 903), (569, 897, 888), (575, 901, 896), (508, 892, 900), (791, 955, 961), (784, 950, 954), (944, 951, 785), (941, 947, 779), (768, 935, 942), (929, 934, 767), (755, 922, 928), (914, 923, 756), (743, 911, 917), (736, 969, 909), (966, 906, 740)])
me_plane.polygons.foreach_set('use_smooth', [0, 0, 0, 0, 0, 0, 0, 0, 0, 0, 0, 0, 0, 0, 0, 0, 0, 0, 0, 0, 0, 0, 0, 0, 0, 0, 0, 0, 0, 0, 0, 0, 0, 1, 0, 0, 0, 0, 0, 0, 0, 0, 0, 0, 0, 0, 0, 0, 0, 0, 0, 0, 0, 0, 0, 0, 0, 0, 0, 0, 0, 0, 1, 0, 0, 0, 0, 0, 0, 0, 0, 0, 0, 0, 0, 0, 0, 0, 0, 0, 0, 1, 0, 0, 0, 0, 0, 0, 0, 0, 1, 0, 0, 0, 0, 0, 0, 0, 0, 0, 0, 0, 0, 0, 0, 0, 0, 0, 0, 0, 0, 0, 0, 0, 0, 0, 0, 0, 0, 0, 0, 0, 0, 0, 0, 0, 0, 0, 0, 0, 0, 0, 0, 0, 0, 0, 0, 0, 0, 0, 0, 0, 0, 0, 0, 0, 0, 0, 0, 0, 0, 0, 0, 0, 0, 0, 0, 0, 0, 0, 0, 0, 0, 0, 0, 0, 0, 0, 0, 0, 0, 0, 0, 0, 0, 0, 0, 0, 0, 0, 0, 0, 0, 0, 0, 0, 0, 0, 0, 0, 0, 0, 0, 0, 0, 0, 0, 1, 0, 0, 0, 0, 0, 0, 0, 0, 0, 0, 0, 0, 0, 0, 0, 0, 1, 0, 1, 0, 0, 0, 0, 1, 0, 0, 0, 0, 0, 0, 0, 0, 0, 0, 0, 0, 0, 0, 0, 0, 1, 0, 0, 0, 0, 0, 0, 0, 0, 0, 0, 0, 0, 0, 0, 0, 0, 0, 0, 0, 0, 0, 0, 0, 0, 0, 0, 0, 0, 0, 0, 0, 0, 0, 0, 0, 0, 0, 0, 0, 0, 0, 0, 0, 0, 0, 0, 0, 0, 0, 0, 0, 0, 0, 0, 0, 0, 0, 0, 1, 0, 0, 0, 0, 0, 0, 0, 0, 0, 0, 0, 0, 0, 0, 0, 0, 0, 0, 0, 0, 0, 0, 0, 0, 0, 0])
_uv = me_plane.uv_layers.new(name='UVMap')
_uv.uv.foreach_set('vector', [0.2698, 0.3557, 0.2686, 0.3236, 0.2698, 0.3236, 0.2686, 0.6764, 0.2698, 0.6443, 0.2698, 0.6764, 0.2686, 0.6443, 0.2698, 0.6122, 0.2698, 0.6443, 0.2686, 0.6122, 0.2698, 0.5802, 0.2698, 0.6122, 0.2686, 0.5802, 0.2698, 0.5481, 0.2698, 0.5802, 0.2686, 0.5481, 0.2698, 0.516, 0.2698, 0.5481, 0.2686, 0.516, 0.2698, 0.484, 0.2698, 0.516, 0.2686, 0.484, 0.2698, 0.4519, 0.2698, 0.484, 0.2686, 0.4519, 0.2698, 0.4198, 0.2698, 0.4519, 0.2698, 0.4198, 0.2686, 0.3878, 0.2698, 0.3878, 0.2686, 0.3878, 0.2698, 0.3557, 0.2698, 0.3878, 0.2702, 0.6394, 0.269, 0.6793, 0.269, 0.6394, 0.2715, 0.6394, 0.2702, 0.6793, 0.2702, 0.6394, 0.2727, 0.6394, 0.2715, 0.6793, 0.2715, 0.6394, 0.274, 0.6394, 0.2727, 0.6793, 0.2727, 0.6394, 0.274, 0.6394, 0.2752, 0.6793, 0.274, 0.6793, 0.2584, 0.3511, 0.2573, 0.3674, 0.2573, 0.3511, 0.2749, 0.3878, 0.2736, 0.3557, 0.2749, 0.3557, 0.2736, 0.3878, 0.2724, 0.3557, 0.2736, 0.3557, 0.2711, 0.3878, 0.2724, 0.3557, 0.2724, 0.3878, 0.2698, 0.3878, 0.2711, 0.3557, 0.2711, 0.3878, 0.2702, 0.5996, 0.269, 0.6394, 0.269, 0.5996, 0.2715, 0.5996, 0.2702, 0.6394, 0.2702, 0.5996, 0.2727, 0.5996, 0.2715, 0.6394, 0.2715, 0.5996, 0.274, 0.5996, 0.2727, 0.6394, 0.2727, 0.5996, 0.2752, 0.5996, 0.274, 0.6394, 0.274, 0.5996, 0.2584, 0.3348, 0.2573, 0.3511, 0.2573, 0.3348, 0.2736, 0.4198, 0.2749, 0.3878, 0.2749, 0.4198, 0.2736, 0.4198, 0.2724, 0.3878, 0.2736, 0.3878, 0.2711, 0.4198, 0.2724, 0.3878, 0.2724, 0.4198, 0.2698, 0.4198, 0.2711, 0.3878, 0.2711, 0.4198, 0.269, 0.5598, 0.2702, 0.5996, 0.269, 0.5996, 0.2702, 0.5598, 0.2715, 0.5996, 0.2702, 0.5996, 0.2727, 0.5598, 0.2715, 0.5996, 0.2715, 0.5598, 0.274, 0.5598, 0.2727, 0.5996, 0.2727, 0.5598, 0.2752, 0.5598, 0.274, 0.5996, 0.274, 0.5598, 0.2584, 0.3186, 0.2573, 0.3348, 0.2573, 0.3186, 0.2736, 0.4519, 0.2749, 0.4198, 0.2749, 0.4519, 0.2736, 0.4519, 0.2724, 0.4519, 0.2736, 0.4519, 0.2724, 0.4519, 0.2711, 0.4198, 0.2724, 0.4198, 0.2698, 0.4519, 0.2711, 0.4198, 0.2711, 0.4519, 0.2702, 0.5199, 0.269, 0.5598, 0.269, 0.5199, 0.2702, 0.5199, 0.2715, 0.5598, 0.2702, 0.5598, 0.2727, 0.5199, 0.2715, 0.5598, 0.2715, 0.5199, 0.2727, 0.5199, 0.274, 0.5598, 0.2727, 0.5598, 0.2752, 0.5199, 0.274, 0.5598, 0.274, 0.5199, 0.2584, 0.3023, 0.2573, 0.3186, 0.2573, 0.3023, 0.2749, 0.484, 0.2736, 0.4519, 0.2749, 0.4519, 0.2724, 0.484, 0.2736, 0.4519, 0.2736, 0.484, 0.2724, 0.484, 0.2711, 0.4519, 0.2724, 0.4519, 0.2711, 0.484, 0.2698, 0.4519, 0.2711, 0.4519, 0.2702, 0.4801, 0.269, 0.5199, 0.269, 0.4801, 0.2702, 0.4801, 0.2715, 0.5199, 0.2702, 0.5199, 0.2715, 0.4801, 0.2727, 0.5199, 0.2715, 0.5199, 0.274, 0.4801, 0.2727, 0.5199, 0.2727, 0.4801, 0.274, 0.4801, 0.2752, 0.5199, 0.274, 0.5199, 0.2584, 0.286, 0.2573, 0.3023, 0.2573, 0.286, 0.2749, 0.516, 0.2736, 0.484, 0.2749, 0.484, 0.2736, 0.516, 0.2724, 0.484, 0.2736, 0.484, 0.2711, 0.516, 0.2724, 0.484, 0.2724, 0.516, 0.2698, 0.516, 0.2711, 0.484, 0.2711, 0.516, 0.2702, 0.4402, 0.269, 0.4801, 0.269, 0.4402, 0.2715, 0.4402, 0.2702, 0.4801, 0.2702, 0.4402, 0.2727, 0.4402, 0.2715, 0.4801, 0.2715, 0.4402, 0.2727, 0.4402, 0.274, 0.4801, 0.2727, 0.4801, 0.2752, 0.4402, 0.274, 0.4801, 0.274, 0.4402, 0.2584, 0.2697, 0.2573, 0.286, 0.2573, 0.2697, 0.2749, 0.5481, 0.2736, 0.516, 0.2749, 0.516, 0.2736, 0.5481, 0.2724, 0.516, 0.2736, 0.516, 0.2711, 0.5481, 0.2724, 0.516, 0.2724, 0.5481, 0.2698, 0.5481, 0.2711, 0.516, 0.2711, 0.5481, 0.2702, 0.4004, 0.269, 0.4402, 0.269, 0.4004, 0.2715, 0.4004, 0.2702, 0.4004, 0.2702, 0.4004, 0.2727, 0.4004, 0.2715, 0.4402, 0.2715, 0.4004, 0.274, 0.4004, 0.2727, 0.4402, 0.2727, 0.4004, 0.2752, 0.4004, 0.274, 0.4402, 0.274, 0.4004, 0.2573, 0.2535, 0.2584, 0.2697, 0.2573, 0.2697, 0.2749, 0.5802, 0.2736, 0.5481, 0.2749, 0.5481, 0.2724, 0.5802, 0.2736, 0.5481, 0.2736, 0.5802, 0.2724, 0.5802, 0.2711, 0.5481, 0.2724, 0.5481, 0.2711, 0.5802, 0.2698, 0.5481, 0.2711, 0.5481, 0.2702, 0.3606, 0.269, 0.4004, 0.269, 0.3606, 0.2715, 0.3606, 0.2702, 0.4004, 0.2702, 0.3606, 0.2727, 0.3606, 0.2715, 0.4004, 0.2715, 0.3606, 0.2727, 0.3606, 0.274, 0.4004, 0.2727, 0.4004, 0.2752, 0.3606, 0.274, 0.4004, 0.274, 0.3606, 0.2584, 0.2372, 0.2573, 0.2535, 0.2573, 0.2372, 0.2749, 0.6122, 0.2736, 0.5802, 0.2749, 0.5802, 0.2736, 0.6122, 0.2724, 0.5802, 0.2736, 0.5802, 0.2724, 0.6122, 0.2711, 0.5802, 0.2724, 0.5802, 0.2698, 0.6122, 0.2711, 0.5802, 0.2711, 0.6122, 0.2702, 0.3207, 0.269, 0.3606, 0.269, 0.3207, 0.2715, 0.3207, 0.2702, 0.3606, 0.2702, 0.3207, 0.2727, 0.3207, 0.2715, 0.3606, 0.2715, 0.3207, 0.274, 0.3207, 0.2727, 0.3606, 0.2727, 0.3207, 0.2752, 0.3207, 0.274, 0.3606, 0.274, 0.3207, 0.2573, 0.2209, 0.2584, 0.2372, 0.2573, 0.2372, 0.2736, 0.6443, 0.2749, 0.6122, 0.2749, 0.6443, 0.2736, 0.6443, 0.2724, 0.6122, 0.2736, 0.6122, 0.2711, 0.6443, 0.2724, 0.6122, 0.2724, 0.6443, 0.2711, 0.6443, 0.2698, 0.6122, 0.2711, 0.6122, 0.2702, 0.2809, 0.269, 0.3207, 0.269, 0.2809, 0.2715, 0.2809, 0.2702, 0.3207, 0.2702, 0.2809, 0.2715, 0.2809, 0.2727, 0.3207, 0.2715, 0.3207, 0.274, 0.2809, 0.2727, 0.3207, 0.2727, 0.2809, 0.274, 0.2809, 0.2752, 0.3207, 0.274, 0.3207, 0.2573, 0.2046, 0.2584, 0.2209, 0.2573, 0.2209, 0.2736, 0.6764, 0.2749, 0.6443, 0.2749, 0.6764, 0.2724, 0.6764, 0.2736, 0.6443, 0.2736, 0.6764, 0.2711, 0.6764, 0.2724, 0.6443, 0.2724, 0.6764, 0.2698, 0.6764, 0.2711, 0.6443, 0.2711, 0.6764, 0.2702, 0.6793, 0.269, 0.7191, 0.269, 0.6793, 0.2702, 0.6793, 0.2715, 0.7191, 0.2702, 0.7191, 0.2727, 0.6793, 0.2715, 0.7191, 0.2715, 0.6793, 0.274, 0.6793, 0.2727, 0.7191, 0.2727, 0.6793, 0.2752, 0.6793, 0.274, 0.7191, 0.274, 0.6793, 0.2584, 0.3674, 0.2573, 0.3836, 0.2573, 0.3674, 0.2736, 0.3557, 0.2749, 0.3236, 0.2749, 0.3557, 0.2724, 0.3557, 0.2736, 0.3236, 0.2736, 0.3557, 0.2724, 0.3557, 0.2711, 0.3236, 0.2724, 0.3236, 0.2711, 0.3557, 0.2698, 0.3236, 0.2711, 0.3236, 0.2576, 0.5029, 0.2585, 0.4909, 0.2585, 0.5029, 0.2585, 0.6239, 0.2576, 0.6118, 0.2585, 0.6118, 0.2576, 0.6118, 0.2585, 0.5997, 0.2585, 0.6118, 0.2576, 0.5997, 0.2585, 0.5876, 0.2585, 0.5997, 0.2585, 0.5876, 0.2576, 0.5755, 0.2585, 0.5755, 0.2585, 0.5755, 0.2576, 0.5634, 0.2585, 0.5634, 0.2576, 0.5634, 0.2585, 0.5513, 0.2585, 0.5634, 0.2576, 0.5513, 0.2585, 0.5392, 0.2585, 0.5513, 0.2576, 0.5392, 0.2585, 0.5271, 0.2585, 0.5392, 0.2576, 0.5271, 0.2585, 0.515, 0.2585, 0.5271, 0.2585, 0.515, 0.2576, 0.5029, 0.2585, 0.5029, 0.5413, 0.6459, 0.5321, 0.6673, 0.5321, 0.6459, 0.5321, 0.4319, 0.5413, 0.4533, 0.5321, 0.4533, 0.5413, 0.4533, 0.5321, 0.4747, 0.5321, 0.4533, 0.5321, 0.4747, 0.5413, 0.4961, 0.5321, 0.4961, 0.5413, 0.4961, 0.5321, 0.5175, 0.5321, 0.4961, 0.5321, 0.5175, 0.5413, 0.5389, 0.5321, 0.5389, 0.5413, 0.5389, 0.5321, 0.5603, 0.5321, 0.5389, 0.5413, 0.5603, 0.5321, 0.5817, 0.5321, 0.5603, 0.5321, 0.5817, 0.5413, 0.6031, 0.5321, 0.6031, 0.5413, 0.6031, 0.5321, 0.6245, 0.5321, 0.6031, 0.5321, 0.6245, 0.5413, 0.6459, 0.5321, 0.6459, 0.2715, 0.4004, 0.2702, 0.4402, 0.2702, 0.4004, 0.2715, 0.4402, 0.2715, 0.4004, 0.2715, 0.4004, 0.26, 0.4443, 0.263, 0.4443, 0.2638, 0.4443, 0.2702, 0.4402, 0.2702, 0.4004, 0.2702, 0.4402, 0.2724, 0.4519, 0.2736, 0.4198, 0.2736, 0.4519, 0.2724, 0.4198, 0.2724, 0.4519, 0.2724, 0.4519, 0.2736, 0.4198, 0.2724, 0.4198, 0.2724, 0.4198, 0.2736, 0.4519, 0.2736, 0.4198, 0.2736, 0.4198, 0.5229, 0.6245, 0.5321, 0.6459, 0.5229, 0.6459, 0.5229, 0.6031, 0.5321, 0.6245, 0.5229, 0.6245, 0.5321, 0.5817, 0.5229, 0.6031, 0.5229, 0.5817, 0.5321, 0.5603, 0.5229, 0.5817, 0.5229, 0.5603, 0.5229, 0.5389, 0.5321, 0.5603, 0.5229, 0.5603, 0.5321, 0.5175, 0.5229, 0.5389, 0.5229, 0.5175, 0.5229, 0.4961, 0.5321, 0.5175, 0.5229, 0.5175, 0.5321, 0.4747, 0.5229, 0.4961, 0.5229, 0.4747, 0.5229, 0.4533, 0.5321, 0.4747, 0.5229, 0.4747, 0.5229, 0.4319, 0.5321, 0.4533, 0.5229, 0.4533, 0.5321, 0.6459, 0.5229, 0.6673, 0.5229, 0.6459, 0.2698, 0.3557, 0.2686, 0.3557, 0.2686, 0.3236, 0.2686, 0.6764, 0.2686, 0.6443, 0.2698, 0.6443, 0.2686, 0.6443, 0.2686, 0.6122, 0.2698, 0.6122, 0.2686, 0.6122, 0.2686, 0.5802, 0.2698, 0.5802, 0.2686, 0.5802, 0.2686, 0.5481, 0.2698, 0.5481, 0.2686, 0.5481, 0.2686, 0.516, 0.2698, 0.516, 0.2686, 0.516, 0.2686, 0.484, 0.2698, 0.484, 0.2686, 0.484, 0.2686, 0.4519, 0.2698, 0.4519, 0.2686, 0.4519, 0.2686, 0.4198, 0.2698, 0.4198, 0.2698, 0.4198, 0.2686, 0.4198, 0.2686, 0.3878, 0.2686, 0.3878, 0.2686, 0.3557, 0.2698, 0.3557, 0.2702, 0.6394, 0.2702, 0.6793, 0.269, 0.6793, 0.2715, 0.6394, 0.2715, 0.6793, 0.2702, 0.6793, 0.2727, 0.6394, 0.2727, 0.6793, 0.2715, 0.6793, 0.274, 0.6394, 0.274, 0.6793, 0.2727, 0.6793, 0.274, 0.6394, 0.2752, 0.6394, 0.2752, 0.6793, 0.2584, 0.3511, 0.2584, 0.3674, 0.2573, 0.3674, 0.2749, 0.3878, 0.2736, 0.3878, 0.2736, 0.3557, 0.2736, 0.3878, 0.2724, 0.3878, 0.2724, 0.3557, 0.2711, 0.3878, 0.2711, 0.3557, 0.2724, 0.3557, 0.2698, 0.3878, 0.2698, 0.3557, 0.2711, 0.3557, 0.2702, 0.5996, 0.2702, 0.6394, 0.269, 0.6394, 0.2715, 0.5996, 0.2715, 0.6394, 0.2702, 0.6394, 0.2727, 0.5996, 0.2727, 0.6394, 0.2715, 0.6394, 0.274, 0.5996, 0.274, 0.6394, 0.2727, 0.6394, 0.2752, 0.5996, 0.2752, 0.6394, 0.274, 0.6394, 0.2584, 0.3348, 0.2584, 0.3511, 0.2573, 0.3511, 0.2736, 0.4198, 0.2736, 0.3878, 0.2749, 0.3878, 0.2736, 0.4198, 0.2724, 0.4198, 0.2724, 0.3878, 0.2711, 0.4198, 0.2711, 0.3878, 0.2724, 0.3878, 0.2698, 0.4198, 0.2698, 0.3878, 0.2711, 0.3878, 0.269, 0.5598, 0.2702, 0.5598, 0.2702, 0.5996, 0.2702, 0.5598, 0.2715, 0.5598, 0.2715, 0.5996, 0.2727, 0.5598, 0.2727, 0.5996, 0.2715, 0.5996, 0.274, 0.5598, 0.274, 0.5996, 0.2727, 0.5996, 0.2752, 0.5598, 0.2752, 0.5996, 0.274, 0.5996, 0.2584, 0.3186, 0.2584, 0.3348, 0.2573, 0.3348, 0.2736, 0.4519, 0.2736, 0.4198, 0.2749, 0.4198, 0.2736, 0.4519, 0.2724, 0.4519, 0.2724, 0.4519, 0.2724, 0.4519, 0.2711, 0.4519, 0.2711, 0.4198, 0.2698, 0.4519, 0.2698, 0.4198, 0.2711, 0.4198, 0.2702, 0.5199, 0.2702, 0.5598, 0.269, 0.5598, 0.2702, 0.5199, 0.2715, 0.5199, 0.2715, 0.5598, 0.2727, 0.5199, 0.2727, 0.5598, 0.2715, 0.5598, 0.2727, 0.5199, 0.274, 0.5199, 0.274, 0.5598, 0.2752, 0.5199, 0.2752, 0.5598, 0.274, 0.5598, 0.2584, 0.3023, 0.2584, 0.3186, 0.2573, 0.3186, 0.2749, 0.484, 0.2736, 0.484, 0.2736, 0.4519, 0.2724, 0.484, 0.2724, 0.4519, 0.2736, 0.4519, 0.2724, 0.484, 0.2711, 0.484, 0.2711, 0.4519, 0.2711, 0.484, 0.2698, 0.484, 0.2698, 0.4519, 0.2702, 0.4801, 0.2702, 0.5199, 0.269, 0.5199, 0.2702, 0.4801, 0.2715, 0.4801, 0.2715, 0.5199, 0.2715, 0.4801, 0.2727, 0.4801, 0.2727, 0.5199, 0.274, 0.4801, 0.274, 0.5199, 0.2727, 0.5199, 0.274, 0.4801, 0.2752, 0.4801, 0.2752, 0.5199, 0.2584, 0.286, 0.2584, 0.3023, 0.2573, 0.3023, 0.2749, 0.516, 0.2736, 0.516, 0.2736, 0.484, 0.2736, 0.516, 0.2724, 0.516, 0.2724, 0.484, 0.2711, 0.516, 0.2711, 0.484, 0.2724, 0.484, 0.2698, 0.516, 0.2698, 0.484, 0.2711, 0.484, 0.2702, 0.4402, 0.2702, 0.4801, 0.269, 0.4801, 0.2715, 0.4402, 0.2715, 0.4801, 0.2702, 0.4801, 0.2727, 0.4402, 0.2727, 0.4801, 0.2715, 0.4801, 0.2727, 0.4402, 0.274, 0.4402, 0.274, 0.4801, 0.2752, 0.4402, 0.2752, 0.4801, 0.274, 0.4801, 0.2584, 0.2697, 0.2584, 0.286, 0.2573, 0.286, 0.2749, 0.5481, 0.2736, 0.5481, 0.2736, 0.516, 0.2736, 0.5481, 0.2724, 0.5481, 0.2724, 0.516, 0.2711, 0.5481, 0.2711, 0.516, 0.2724, 0.516, 0.2698, 0.5481, 0.2698, 0.516, 0.2711, 0.516, 0.2702, 0.4004, 0.2702, 0.4402, 0.269, 0.4402, 0.2715, 0.4004, 0.2715, 0.4004, 0.2702, 0.4004, 0.2727, 0.4004, 0.2727, 0.4402, 0.2715, 0.4402, 0.274, 0.4004, 0.274, 0.4402, 0.2727, 0.4402, 0.2752, 0.4004, 0.2752, 0.4402, 0.274, 0.4402, 0.2573, 0.2535, 0.2584, 0.2535, 0.2584, 0.2697, 0.2749, 0.5802, 0.2736, 0.5802, 0.2736, 0.5481, 0.2724, 0.5802, 0.2724, 0.5481, 0.2736, 0.5481, 0.2724, 0.5802, 0.2711, 0.5802, 0.2711, 0.5481, 0.2711, 0.5802, 0.2698, 0.5802, 0.2698, 0.5481, 0.2702, 0.3606, 0.2702, 0.4004, 0.269, 0.4004, 0.2715, 0.3606, 0.2715, 0.4004, 0.2702, 0.4004, 0.2727, 0.3606, 0.2727, 0.4004, 0.2715, 0.4004, 0.2727, 0.3606, 0.274, 0.3606, 0.274, 0.4004, 0.2752, 0.3606, 0.2752, 0.4004, 0.274, 0.4004, 0.2584, 0.2372, 0.2584, 0.2535, 0.2573, 0.2535, 0.2749, 0.6122, 0.2736, 0.6122, 0.2736, 0.5802, 0.2736, 0.6122, 0.2724, 0.6122, 0.2724, 0.5802, 0.2724, 0.6122, 0.2711, 0.6122, 0.2711, 0.5802, 0.2698, 0.6122, 0.2698, 0.5802, 0.2711, 0.5802, 0.2702, 0.3207, 0.2702, 0.3606, 0.269, 0.3606, 0.2715, 0.3207, 0.2715, 0.3606, 0.2702, 0.3606, 0.2727, 0.3207, 0.2727, 0.3606, 0.2715, 0.3606, 0.274, 0.3207, 0.274, 0.3606, 0.2727, 0.3606, 0.2752, 0.3207, 0.2752, 0.3606, 0.274, 0.3606, 0.2573, 0.2209, 0.2584, 0.2209, 0.2584, 0.2372, 0.2736, 0.6443, 0.2736, 0.6122, 0.2749, 0.6122, 0.2736, 0.6443, 0.2724, 0.6443, 0.2724, 0.6122, 0.2711, 0.6443, 0.2711, 0.6122, 0.2724, 0.6122, 0.2711, 0.6443, 0.2698, 0.6443, 0.2698, 0.6122, 0.2702, 0.2809, 0.2702, 0.3207, 0.269, 0.3207, 0.2715, 0.2809, 0.2715, 0.3207, 0.2702, 0.3207, 0.2715, 0.2809, 0.2727, 0.2809, 0.2727, 0.3207, 0.274, 0.2809, 0.274, 0.3207, 0.2727, 0.3207, 0.274, 0.2809, 0.2752, 0.2809, 0.2752, 0.3207, 0.2573, 0.2046, 0.2584, 0.2046, 0.2584, 0.2209, 0.2736, 0.6764, 0.2736, 0.6443, 0.2749, 0.6443, 0.2724, 0.6764, 0.2724, 0.6443, 0.2736, 0.6443, 0.2711, 0.6764, 0.2711, 0.6443, 0.2724, 0.6443, 0.2698, 0.6764, 0.2698, 0.6443, 0.2711, 0.6443, 0.2702, 0.6793, 0.2702, 0.7191, 0.269, 0.7191, 0.2702, 0.6793, 0.2715, 0.6793, 0.2715, 0.7191, 0.2727, 0.6793, 0.2727, 0.7191, 0.2715, 0.7191, 0.274, 0.6793, 0.274, 0.7191, 0.2727, 0.7191, 0.2752, 0.6793, 0.2752, 0.7191, 0.274, 0.7191, 0.2584, 0.3674, 0.2584, 0.3836, 0.2573, 0.3836, 0.2736, 0.3557, 0.2736, 0.3236, 0.2749, 0.3236, 0.2724, 0.3557, 0.2724, 0.3236, 0.2736, 0.3236, 0.2724, 0.3557, 0.2711, 0.3557, 0.2711, 0.3236, 0.2711, 0.3557, 0.2698, 0.3557, 0.2698, 0.3236, 0.2576, 0.5029, 0.2576, 0.4909, 0.2585, 0.4909, 0.2585, 0.6239, 0.2576, 0.6239, 0.2576, 0.6118, 0.2576, 0.6118, 0.2576, 0.5997, 0.2585, 0.5997, 0.2576, 0.5997, 0.2576, 0.5876, 0.2585, 0.5876, 0.2585, 0.5876, 0.2576, 0.5876, 0.2576, 0.5755, 0.2585, 0.5755, 0.2576, 0.5755, 0.2576, 0.5634, 0.2576, 0.5634, 0.2576, 0.5513, 0.2585, 0.5513, 0.2576, 0.5513, 0.2576, 0.5392, 0.2585, 0.5392, 0.2576, 0.5392, 0.2576, 0.5271, 0.2585, 0.5271, 0.2576, 0.5271, 0.2576, 0.515, 0.2585, 0.515, 0.2585, 0.515, 0.2576, 0.515, 0.2576, 0.5029, 0.5413, 0.6459, 0.5413, 0.6673, 0.5321, 0.6673, 0.5321, 0.4319, 0.5413, 0.4319, 0.5413, 0.4533, 0.5413, 0.4533, 0.5413, 0.4747, 0.5321, 0.4747, 0.5321, 0.4747, 0.5413, 0.4747, 0.5413, 0.4961, 0.5413, 0.4961, 0.5413, 0.5175, 0.5321, 0.5175, 0.5321, 0.5175, 0.5413, 0.5175, 0.5413, 0.5389, 0.5413, 0.5389, 0.5413, 0.5603, 0.5321, 0.5603, 0.5413, 0.5603, 0.5413, 0.5817, 0.5321, 0.5817, 0.5321, 0.5817, 0.5413, 0.5817, 0.5413, 0.6031, 0.5413, 0.6031, 0.5413, 0.6245, 0.5321, 0.6245, 0.5321, 0.6245, 0.5413, 0.6245, 0.5413, 0.6459, 0.2715, 0.4004, 0.2712, 0.4402, 0.2702, 0.4402, 0.2715, 0.4402, 0.2712, 0.4402, 0.2715, 0.4004, 0.2702, 0.4402, 0.2702, 0.4402, 0.2712, 0.4402, 0.2702, 0.4402, 0.2702, 0.4004, 0.2702, 0.4004, 0.2724, 0.4519, 0.2724, 0.4198, 0.2736, 0.4198, 0.2724, 0.4198, 0.2724, 0.4198, 0.2724, 0.4519, 0.2736, 0.4198, 0.2736, 0.4198, 0.2724, 0.4198, 0.2736, 0.4519, 0.2736, 0.4519, 0.2736, 0.4198, 0.5229, 0.6245, 0.5321, 0.6245, 0.5321, 0.6459, 0.5229, 0.6031, 0.5321, 0.6031, 0.5321, 0.6245, 0.5321, 0.5817, 0.5321, 0.6031, 0.5229, 0.6031, 0.5321, 0.5603, 0.5321, 0.5817, 0.5229, 0.5817, 0.5229, 0.5389, 0.5321, 0.5389, 0.5321, 0.5603, 0.5321, 0.5175, 0.5321, 0.5389, 0.5229, 0.5389, 0.5229, 0.4961, 0.5321, 0.4961, 0.5321, 0.5175, 0.5321, 0.4747, 0.5321, 0.4961, 0.5229, 0.4961, 0.5229, 0.4533, 0.5321, 0.4533, 0.5321, 0.4747, 0.5229, 0.4319, 0.5321, 0.4319, 0.5321, 0.4533, 0.5321, 0.6459, 0.5321, 0.6673, 0.5229, 0.6673])
me_plane.update()
me_plane.normals_split_custom_set([tuple(v) for v in zip(*[iter([0.003216, 0.6204, 0.7843, 0.003216, 0.6204, 0.7843, 0.003216, 0.6204, 0.7843, 0.004098, -0.02055, 0.9998, 0.004098, -0.02055, 0.9998, 0.004098, -0.02055, 0.9998, 0.001831, 0.993, 0.1179, 0.001831, 0.993, 0.1179, 0.001831, 0.993, 0.1179, 0.003553, -0.007747, 1.0, 0.003553, -0.007747, 1.0, 0.003553, -0.007747, 1.0, 0.00618, -0.06294, 0.998, 0.00618, -0.06294, 0.998, 0.00618, -0.06294, 0.998, 0.02485, -0.5339, 0.8452, 0.02485, -0.5339, 0.8452, 0.02485, -0.5339, 0.8452, 0.1224, -0.9433, 0.3085, 0.1224, -0.9433, 0.3085, 0.1224, -0.9433, 0.3085, 0.5582, 0.8115, 0.1728, 0.5582, 0.8115, 0.1728, 0.5582, 0.8115, 0.1728, -0.5598, -0.1624, 0.8126, -0.5598, -0.1624, 0.8126, -0.5598, -0.1624, 0.8126, 0.689, -0.721, 0.07376, 0.689, -0.721, 0.07376, 0.689, -0.721, 0.07376, 0.9943, 0.0007112, 0.1066, 0.9943, 0.0007112, 0.1066, 0.9943, 0.0007112, 0.1066, 5.242e-06, 0.998, 0.06321, 5.242e-06, 0.998, 0.06321, 5.242e-06, 0.998, 0.06321, 0.7062, 0.7066, 0.04476, 0.7062, 0.7066, 0.04476, 0.7062, 0.7066, 0.04476, 0.005879, 0.01082, 0.9999, 0.005879, 0.01082, 0.9999, 0.005879, 0.01082, 0.9999, 0.02855, 0.01067, 0.9995, 0.02855, 0.01067, 0.9995, 0.02855, 0.01067, 0.9995, 0.05656, 0.0008733, 0.9984, 0.05656, 0.0008733, 0.9984, 0.05656, 0.0008733, 0.9984, -0.9915, -0.1289, 0.01811, -0.9915, -0.1289, 0.01811, -0.9915, -0.1289, 0.01811, -0.0003032, -0.9963, 0.08573, -0.0003032, -0.9963, 0.08573, -0.0003032, -0.9963, 0.08573, 0.6544, -0.7539, 0.0581, 0.6544, -0.7539, 0.0581, 0.6544, -0.7539, 0.0581, -0.9921, -0.08178, 0.09502, -0.9921, -0.08178, 0.09502, -0.9921, -0.08178, 0.09502, 0.0158, 0.01732, 0.9997, 0.0158, 0.01732, 0.9997, 0.0158, 0.01732, 0.9997, 0.7054, 0.7054, 0.06873, 0.7054, 0.7054, 0.06873, 0.7054, 0.7054, 0.06873, 0.9962, 3.186e-07, 0.08737, 0.9962, 3.186e-07, 0.08737, 0.9962, 3.186e-07, 0.08737, -0.05033, 0.9822, 0.181, -0.05033, 0.9822, 0.181, -0.05033, 0.9822, 0.181, 0.7044, 0.6968, 0.1352, 0.7044, 0.6968, 0.1352, 0.7044, 0.6968, 0.1352, -0.07013, -0.004969, 0.9975, -0.07013, -0.004969, 0.9975, -0.07013, -0.004969, 0.9975, -0.9879, -0.144, 0.05673, -0.9879, -0.144, 0.05673, -0.9879, -0.144, 0.05673, 0.7411, -0.3887, 0.5474, 0.7411, -0.3887, 0.5474, 0.7411, -0.3887, 0.5474, -0.6935, -0.09201, 0.7146, -0.6935, -0.09201, 0.7146, -0.6935, -0.09201, 0.7146, -0.2438, -0.9416, 0.2323, -0.2438, -0.9416, 0.2323, -0.2438, -0.9416, 0.2323, -0.2668, -0.9612, 0.07088, -0.2668, -0.9612, 0.07088, -0.2668, -0.9612, 0.07088, 0.7388, -0.67, 0.07198, 0.7388, -0.67, 0.07198, 0.7388, -0.67, 0.07198, 0.9928, 0.08302, 0.08687, 0.9928, 0.08302, 0.08687, 0.9928, 0.08302, 0.08687, -0.8152, -0.5092, 0.276, -0.8152, -0.5092, 0.276, -0.8152, -0.5092, 0.276, 0.974, 0.1661, 0.1542, 0.974, 0.1661, 0.1542, 0.974, 0.1661, 0.1542, 0.5772, -0.02887, 0.8161, 0.5772, -0.02887, 0.8161, 0.5772, -0.02887, 0.8161, -0.9875, 0.1571, 0.01008, -0.9875, 0.1571, 0.01008, -0.9875, 0.1571, 0.01008, 0.0241, 0.8164, 0.577, 0.0241, 0.8164, 0.577, 0.0241, 0.8164, 0.577, 0.2017, -0.9788, 0.0346, 0.2017, -0.9788, 0.0346, 0.2017, -0.9788, 0.0346, -0.2413, -0.9431, 0.2285, -0.2413, -0.9431, 0.2285, -0.2413, -0.9431, 0.2285, -0.9626, -0.1558, 0.2215, -0.9626, -0.1558, 0.2215, -0.9626, -0.1558, 0.2215, -7.212e-06, 3.803e-05, 1.0, -7.212e-06, 3.803e-05, 1.0, -7.212e-06, 3.803e-05, 1.0, 0.9977, 3.314e-06, 0.06831, 0.9977, 3.314e-06, 0.06831, 0.9977, 3.314e-06, 0.06831, -0.6858, -0.7217, 0.09428, -0.6858, -0.7217, 0.09428, -0.6858, -0.7217, 0.09428, 0.8689, -0.4806, 0.1186, 0.8689, -0.4806, 0.1186, 0.8689, -0.4806, 0.1186, 0.456, 0.6524, 0.6053, 0.456, 0.6524, 0.6053, 0.456, 0.6524, 0.6053, -0.9999, 0.008925, 0.01415, -0.9999, 0.008925, 0.01415, -0.9999, 0.008925, 0.01415, 0.007813, 0.2887, 0.9574, 0.007813, 0.2887, 0.9574, 0.007813, 0.2887, 0.9574, 0.09995, 0.1555, 0.9828, 0.09995, 0.1555, 0.9828, 0.09995, 0.1555, 0.9828, -0.5005, 0.8586, 0.1109, -0.5005, 0.8586, 0.1109, -0.5005, 0.8586, 0.1109, -0.6298, 0.7605, 0.1579, -0.6298, 0.7605, 0.1579, -0.6298, 0.7605, 0.1579, 0.1114, -0.9908, 0.07709, 0.1114, -0.9908, 0.07709, 0.1114, -0.9908, 0.07709, 0.8087, -0.5868, 0.04065, 0.8087, -0.5868, 0.04065, 0.8087, -0.5868, 0.04065, -0.7891, 0.5992, 0.1351, -0.7891, 0.5992, 0.1351, -0.7891, 0.5992, 0.1351, -0.9779, 0.1396, 0.1553, -0.9779, 0.1396, 0.1553, -0.9779, 0.1396, 0.1553, 0.08505, 0.9908, 0.1055, 0.08505, 0.9908, 0.1055, 0.08505, 0.9908, 0.1055, -0.9974, 0.071, 0.01495, -0.9974, 0.071, 0.01495, -0.9974, 0.071, 0.01495, 0.1554, 0.3232, 0.9335, 0.1554, 0.3232, 0.9335, 0.1554, 0.3232, 0.9335, 0.09951, 0.1789, 0.9788, 0.09951, 0.1789, 0.9788, 0.09951, 0.1789, 0.9788, -0.1178, 0.9876, 0.1041, -0.1178, 0.9876, 0.1041, -0.1178, 0.9876, 0.1041, 0.6845, 0.7248, 0.07836, 0.6845, 0.7248, 0.07836, 0.6845, 0.7248, 0.07836, 0.04478, 0.07786, 0.996, 0.04478, 0.07786, 0.996, 0.04478, 0.07786, 0.996, 0.9308, 0.2913, 0.2208, 0.9308, 0.2913, 0.2208, 0.9308, 0.2913, 0.2208, 0.8713, -0.4139, 0.2638, 0.8713, -0.4139, 0.2638, 0.8713, -0.4139, 0.2638, -0.6509, -0.7526, 0.1002, -0.6509, -0.7526, 0.1002, -0.6509, -0.7526, 0.1002, 0.4844, -0.8575, 0.1736, 0.4844, -0.8575, 0.1736, 0.4844, -0.8575, 0.1736, -0.9999, -0.001415, 0.01594, -0.9999, -0.001415, 0.01594, -0.9999, -0.001415, 0.01594, 0.2321, -0.3605, 0.9034, 0.2321, -0.3605, 0.9034, 0.2321, -0.3605, 0.9034, -0.9189, 0.3818, 0.09931, -0.9189, 0.3818, 0.09931, -0.9189, 0.3818, 0.09931, -0.8707, 0.4474, 0.2041, -0.8707, 0.4474, 0.2041, -0.8707, 0.4474, 0.2041, 0.9359, 0.3465, 0.06302, 0.9359, 0.3465, 0.06302, 0.9359, 0.3465, 0.06302, -0.01255, -0.9692, 0.2461, -0.01255, -0.9692, 0.2461, -0.01255, -0.9692, 0.2461, 0.002619, -0.9997, 0.02235, 0.002619, -0.9997, 0.02235, 0.002619, -0.9997, 0.02235, 0.9267, 0.09953, 0.3623, 0.9267, 0.09953, 0.3623, 0.9267, 0.09953, 0.3623, -0.9742, 0.1453, 0.1727, -0.9742, 0.1453, 0.1727, -0.9742, 0.1453, 0.1727, 0.6281, -0.7149, 0.3071, 0.6281, -0.7149, 0.3071, 0.6281, -0.7149, 0.3071, -0.9986, -0.05033, 0.01589, -0.9986, -0.05033, 0.01589, -0.9986, -0.05033, 0.01589, -0.9229, 0.0955, 0.3731, -0.9229, 0.0955, 0.3731, -0.9229, 0.0955, 0.3731, -0.8341, 0.3114, 0.4554, -0.8341, 0.3114, 0.4554, -0.8341, 0.3114, 0.4554, -0.5296, -0.836, 0.1436, -0.5296, -0.836, 0.1436, -0.5296, -0.836, 0.1436, 0.7955, -0.6032, 0.05773, 0.7955, -0.6032, 0.05773, 0.7955, -0.6032, 0.05773, -0.1549, 0.005878, 0.9879, -0.1549, 0.005878, 0.9879, -0.1549, 0.005878, 0.9879, -0.973, 0.02458, 0.2294, -0.973, 0.02458, 0.2294, -0.973, 0.02458, 0.2294, 0.08718, 0.9721, 0.2179, 0.08718, 0.9721, 0.2179, 0.08718, 0.9721, 0.2179, -0.6557, 0.7463, 0.1143, -0.6557, 0.7463, 0.1143, -0.6557, 0.7463, 0.1143, 0.4373, 0.886, 0.1545, 0.4373, 0.886, 0.1545, 0.4373, 0.886, 0.1545, -0.9996, -0.02071, 0.01859, -0.9996, -0.02071, 0.01859, -0.9996, -0.02071, 0.01859, -0.9167, 0.2432, 0.3171, -0.9167, 0.2432, 0.3171, -0.9167, 0.2432, 0.3171, -0.6898, 0.6201, 0.3736, -0.6898, 0.6201, 0.3736, -0.6898, 0.6201, 0.3736, 0.6496, -0.6568, 0.3829, 0.6496, -0.6568, 0.3829, 0.6496, -0.6568, 0.3829, 0.9296, 0.3219, 0.1794, 0.9296, 0.3219, 0.1794, 0.9296, 0.3219, 0.1794, -1.646e-05, 0.9951, 0.09923, -1.646e-05, 0.9951, 0.09923, -1.646e-05, 0.9951, 0.09923, 0.6594, 0.7479, 0.07585, 0.6594, 0.7479, 0.07585, 0.6594, 0.7479, 0.07585, -0.6852, -0.6921, 0.227, -0.6852, -0.6921, 0.227, -0.6852, -0.6921, 0.227, -0.9758, 0.09424, 0.1972, -0.9758, 0.09424, 0.1972, -0.9758, 0.09424, 0.1972, -0.00467, -0.002124, 1.0, -0.00467, -0.002124, 1.0, -0.00467, -0.002124, 1.0, -0.9997, 0.01623, 0.01858, -0.9997, 0.01623, 0.01858, -0.9997, 0.01623, 0.01858, 0.0392, -0.7611, 0.6475, 0.0392, -0.7611, 0.6475, 0.0392, -0.7611, 0.6475, 0.3007, -0.9346, 0.19, 0.3007, -0.9346, 0.19, 0.3007, -0.9346, 0.19, 0.003522, -0.9586, 0.2846, 0.003522, -0.9586, 0.2846, 0.003522, -0.9586, 0.2846, 0.7016, -0.7009, 0.1284, 0.7016, -0.7009, 0.1284, 0.7016, -0.7009, 0.1284, -0.0002254, 0.0002977, 1.0, -0.0002254, 0.0002977, 1.0, -0.0002254, 0.0002977, 1.0, 0.995, 2.445e-05, 0.1003, 0.995, 2.445e-05, 0.1003, 0.995, 2.445e-05, 0.1003, -0.8979, -0.3264, 0.2954, -0.8979, -0.3264, 0.2954, -0.8979, -0.3264, 0.2954, 0.04995, -0.9716, 0.2313, 0.04995, -0.9716, 0.2313, 0.04995, -0.9716, 0.2313, -0.0005588, -0.9934, 0.1149, -0.0005588, -0.9934, 0.1149, -0.0005588, -0.9934, 0.1149, -0.9998, -0.000199, 0.01882, -0.9998, -0.000199, 0.01882, -0.9998, -0.000199, 0.01882, -0.6966, 0.7056, 0.1298, -0.6966, 0.7056, 0.1298, -0.6966, 0.7056, 0.1298, 0.707, 0.7042, 0.06491, 0.707, 0.7042, 0.06491, 0.707, 0.7042, 0.06491, 0.006508, -0.008579, 0.9999, 0.006508, -0.008579, 0.9999, 0.006508, -0.008579, 0.9999, -0.993, -0.0003915, 0.1182, -0.993, -0.0003915, 0.1182, -0.993, -0.0003915, 0.1182, -5.855e-05, -0.9951, 0.0987, -5.855e-05, -0.9951, 0.0987, -5.855e-05, -0.9951, 0.0987, 0.6998, -0.7108, 0.0705, 0.6998, -0.7108, 0.0705, 0.6998, -0.7108, 0.0705, 0.005689, -0.1544, 0.988, 0.005689, -0.1544, 0.988, 0.005689, -0.1544, 0.988, 0.01846, -0.2001, 0.9796, 0.01846, -0.2001, 0.9796, 0.01846, -0.2001, 0.9796, 0.05656, -0.007285, 0.9984, 0.05656, -0.007285, 0.9984, 0.05656, -0.007285, 0.9984, -1.0, -0.001722, 0.004515, -1.0, -0.001722, 0.004515, -1.0, -0.001722, 0.004515, -0.0004974, 0.983, 0.1834, -0.0004974, 0.983, 0.1834, -0.0004974, 0.983, 0.1834, 0.9961, -5.801e-05, 0.08827, 0.9961, -5.801e-05, 0.08827, 0.9961, -5.801e-05, 0.08827, 0.006085, -0.3547, 0.935, 0.006085, -0.3547, 0.935, 0.006085, -0.3547, 0.935, -0.6727, 0.7355, 0.08007, -0.6727, 0.7355, 0.08007, -0.6727, 0.7355, 0.08007, 0.9998, -0.004224, 0.02185, 0.9998, -0.004224, 0.02185, 0.9998, -0.004224, 0.02185, 0.9983, 0.05863, 0.00656, 0.9983, 0.05863, 0.00656, 0.9983, 0.05863, 0.00656, 0.9998, 0.01888, 0.006626, 0.9998, 0.01888, 0.006626, 0.9998, 0.01888, 0.006626, 0.9999, 0.007939, 0.01206, 0.9999, 0.007939, 0.01206, 0.9999, 0.007939, 0.01206, 0.9999, 0.002974, 0.01168, 0.9999, 0.002974, 0.01168, 0.9999, 0.002974, 0.01168, 0.9975, -0.0711, 0.005575, 0.9975, -0.0711, 0.005575, 0.9975, -0.0711, 0.005575, 1.0, 0.005307, 0.005536, 1.0, 0.005307, 0.005536, 1.0, 0.005307, 0.005536, 0.9986, 0.04738, 0.02138, 0.9986, 0.04738, 0.02138, 0.9986, 0.04738, 0.02138, 0.9906, -0.1309, 0.03956, 0.9906, -0.1309, 0.03956, 0.9906, -0.1309, 0.03956, 0.9984, -0.04183, 0.03793, 0.9984, -0.04183, 0.03793, 0.9984, -0.04183, 0.03793, 0.993, 0.1161, 0.0217, 0.993, 0.1161, 0.0217, 0.993, 0.1161, 0.0217, 0.02517, -0.009343, 0.9996, 0.02517, -0.009343, 0.9996, 0.02517, -0.009343, 0.9996, 0.007121, -0.0298, 0.9995, 0.007121, -0.0298, 0.9995, 0.007121, -0.0298, 0.9995, 0.006255, 0.4719, 0.8816, 0.006255, 0.4719, 0.8816, 0.006255, 0.4719, 0.8816, -0.3682, -0.1024, 0.9241, -0.3682, -0.1024, 0.9241, -0.3682, -0.1024, 0.9241, -0.2272, -0.7866, 0.5741, -0.2272, -0.7866, 0.5741, -0.2272, -0.7866, 0.5741, -0.5776, 0.7002, 0.4197, -0.5776, 0.7002, 0.4197, -0.5776, 0.7002, 0.4197, -0.7748, -0.2879, 0.5629, -0.7748, -0.2879, 0.5629, -0.7748, -0.2879, 0.5629, 0.1486, 0.6869, 0.7114, 0.1486, 0.6869, 0.7114, 0.1486, 0.6869, 0.7114, 0.8985, -0.4281, 0.09676, 0.8985, -0.4281, 0.09676, 0.8985, -0.4281, 0.09676, 0.9699, 0.2206, 0.103, 0.9699, 0.2206, 0.103, 0.9699, 0.2206, 0.103, 0.02517, 0.009956, 0.9996, 0.02517, 0.009956, 0.9996, 0.02517, 0.009956, 0.9996, 0.9868, 0.001551, 0.1617, 0.9868, 0.001551, 0.1617, 0.9868, 0.001551, 0.1617, 0.9977, 0.009426, 0.06775, 0.9977, 0.009426, 0.06775, 0.9977, 0.009426, 0.06775, 0.0001088, 1.0, 0.005127, 0.0001088, 1.0, 0.005127, 0.0001088, 1.0, 0.005127, -0.999, 0.0005191, 0.04524, -0.999, 0.0005191, 0.04524, -0.999, 0.0005191, 0.04524, 0.8045, 0.5909, 0.06004, 0.8045, 0.5909, 0.06004, 0.8045, 0.5909, 0.06004, 0.9967, 0.07151, 0.0396, 0.9967, 0.07151, 0.0396, 0.9967, 0.07151, 0.0396, 0.2011, 0.9779, 0.05805, 0.2011, 0.9779, 0.05805, 0.2011, 0.9779, 0.05805, -0.9982, 0.05343, 0.02715, -0.9982, 0.05343, 0.02715, -0.9982, 0.05343, 0.02715, 0.01746, 0.008782, 0.9998, 0.01746, 0.008782, 0.9998, 0.01746, 0.008782, 0.9998, 0.01702, 0.01464, 0.9997, 0.01702, 0.01464, 0.9997, 0.01702, 0.01464, 0.9997, 0.9165, -0.1333, 0.3771, 0.9165, -0.1333, 0.3771, 0.9165, -0.1333, 0.3771, 0.1211, 0.001333, 0.9926, 0.1211, 0.001333, 0.9926, 0.1211, 0.001333, 0.9926, 0.06608, 0.8365, 0.544, 0.06608, 0.8365, 0.544, 0.06608, 0.8365, 0.544, -0.8425, -0.4792, 0.246, -0.8425, -0.4792, 0.246, -0.8425, -0.4792, 0.246, -0.9596, -0.02489, 0.2803, -0.9596, -0.02489, 0.2803, -0.9596, -0.02489, 0.2803, 0.8992, 0.3441, 0.2702, 0.8992, 0.3441, 0.2702, 0.8992, 0.3441, 0.2702, 0.9525, -0.09236, 0.2902, 0.9525, -0.09236, 0.2902, 0.9525, -0.09236, 0.2902, 0.8255, -0.3176, 0.4665, 0.8255, -0.3176, 0.4665, 0.8255, -0.3176, 0.4665, 0.01745, -0.03175, 0.9993, 0.01745, -0.03175, 0.9993, 0.01745, -0.03175, 0.9993, 0.736, -0.6723, 0.07945, 0.736, -0.6723, 0.07945, 0.736, -0.6723, 0.07945, 0.01505, -0.009602, 0.9998, 0.01505, -0.009602, 0.9998, 0.01505, -0.009602, 0.9998, 0.0004161, 0.993, 0.1181, 0.0004161, 0.993, 0.1181, 0.0004161, 0.993, 0.1181, 0.006196, -0.005104, 1.0, 0.006196, -0.005104, 1.0, 0.006196, -0.005104, 1.0, 0.02968, -0.0395, 0.9988, 0.02968, -0.0395, 0.9988, 0.02968, -0.0395, 0.9988, 0.3715, -0.2247, 0.9008, 0.3715, -0.2247, 0.9008, 0.3715, -0.2247, 0.9008, 0.9437, -0.1224, 0.3074, 0.9437, -0.1224, 0.3074, 0.9437, -0.1224, 0.3074, -0.4851, 0.5174, 0.705, -0.4851, 0.5174, 0.705, -0.4851, 0.5174, 0.705, -0.2966, 0.1652, 0.9406, -0.2966, 0.1652, 0.9406, -0.2966, 0.1652, 0.9406, -0.2998, -0.08244, 0.9504, -0.2998, -0.08244, 0.9504, -0.2998, -0.08244, 0.9504, 0.9942, -0.006612, 0.1074, 0.9942, -0.006612, 0.1074, 0.9942, -0.006612, 0.1074, -6.434e-05, 0.998, 0.06321, -6.434e-05, 0.998, 0.06321, -6.434e-05, 0.998, 0.06321, 0.000777, 0.01082, 0.9999, 0.000777, 0.01082, 0.9999, 0.000777, 0.01082, 0.9999, 0.00575, 0.01069, 0.9999, 0.00575, 0.01069, 0.9999, 0.00575, 0.01069, 0.9999, 0.01883, 0.0009576, 0.9998, 0.01883, 0.0009576, 0.9998, 0.01883, 0.0009576, 0.9998, 0.1117, -0.05483, 0.9922, 0.1117, -0.05483, 0.9922, 0.1117, -0.05483, 0.9922, -0.986, -0.1669, 0.004444, -0.986, -0.1669, 0.004444, -0.986, -0.1669, 0.004444, 0.114, -0.9905, 0.07658, 0.114, -0.9905, 0.07658, 0.114, -0.9905, 0.07658, -0.5866, -0.5348, 0.6082, -0.5866, -0.5348, 0.6082, -0.5866, -0.5348, 0.6082, -0.9946, 0.00194, 0.104, -0.9946, 0.00194, 0.104, -0.9946, 0.00194, 0.104, 0.005757, 0.007277, 1.0, 0.005757, 0.007277, 1.0, 0.005757, 0.007277, 1.0, 1.505e-05, 9.179e-06, 1.0, 1.505e-05, 9.179e-06, 1.0, 1.505e-05, 9.179e-06, 1.0, 0.9698, 0.2362, 0.06146, 0.9698, 0.2362, 0.06146, 0.9698, 0.2362, 0.06146, 0.000757, 0.9848, 0.1736, 0.000757, 0.9848, 0.1736, 0.000757, 0.9848, 0.1736, 0.02856, -0.005698, 0.9996, 0.02856, -0.005698, 0.9996, 0.02856, -0.005698, 0.9996, 0.1097, 0.1911, 0.9754, 0.1097, 0.1911, 0.9754, 0.1097, 0.1911, 0.9754, -0.9759, -0.2176, 0.01768, -0.9759, -0.2176, 0.01768, -0.9759, -0.2176, 0.01768, 0.8379, -0.2093, 0.504, 0.8379, -0.2093, 0.504, 0.8379, -0.2093, 0.504, 0.4291, -0.8766, 0.218, 0.4291, -0.8766, 0.218, 0.4291, -0.8766, 0.218, -0.5999, -0.798, 0.05783, -0.5999, -0.798, 0.05783, -0.5999, -0.798, 0.05783, 0.003151, -0.9948, 0.102, 0.003151, -0.9948, 0.102, 0.003151, -0.9948, 0.102, 0.0, 0.6909, 0.7229, 0.0, 0.6909, 0.7229, 0.0, 0.6909, 0.7229, 0.9887, -0.1334, 0.0677, 0.9887, -0.1334, 0.0677, 0.9887, -0.1334, 0.0677, -0.2119, 0.5253, 0.8241, -0.2119, 0.5253, 0.8241, -0.2119, 0.5253, 0.8241, 0.9828, -0.005421, 0.1844, 0.9828, -0.005421, 0.1844, 0.9828, -0.005421, 0.1844, -0.04332, -0.6207, 0.7829, -0.04332, -0.6207, 0.7829, -0.04332, -0.6207, 0.7829, -0.9274, 0.3708, 0.04969, -0.9274, 0.3708, 0.04969, -0.9274, 0.3708, 0.04969, 0.3336, 0.824, 0.4581, 0.3336, 0.824, 0.4581, 0.3336, 0.824, 0.4581, 0.2437, -0.9696, 0.02395, 0.2437, -0.9696, 0.02395, 0.2437, -0.9696, 0.02395, -0.9701, -0.1386, 0.1991, -0.9701, -0.1386, 0.1991, -0.9701, -0.1386, 0.1991, -0.9662, -0.04784, 0.2534, -0.9662, -0.04784, 0.2534, -0.9662, -0.04784, 0.2534, -3.215e-06, 4.327e-05, 1.0, -3.215e-06, 4.327e-05, 1.0, -3.215e-06, 4.327e-05, 1.0, 0.9718, -0.2306, 0.04884, 0.9718, -0.2306, 0.04884, 0.9718, -0.2306, 0.04884, -0.6392, -0.7444, 0.1929, -0.6392, -0.7444, 0.1929, -0.6392, -0.7444, 0.1929, 0.7643, 0.4743, 0.4368, 0.7643, 0.4743, 0.4368, 0.7643, 0.4743, 0.4368, 0.4365, 0.6413, 0.631, 0.4365, 0.6413, 0.631, 0.4365, 0.6413, 0.631, -0.9999, -0.005609, 0.01039, -0.9999, -0.005609, 0.01039, -0.9999, -0.005609, 0.01039, 0.1493, 0.1633, 0.9752, 0.1493, 0.1633, 0.9752, 0.1493, 0.1633, 0.9752, 0.6576, 0.7447, 0.1141, 0.6576, 0.7447, 0.1141, 0.6576, 0.7447, 0.1141, -0.1617, 0.9654, 0.2046, -0.1617, 0.9654, 0.2046, -0.1617, 0.9654, 0.2046, -0.6313, 0.76, 0.1547, -0.6313, 0.76, 0.1547, -0.6313, 0.76, 0.1547, -2.874e-06, -0.9976, 0.06972, -2.874e-06, -0.9976, 0.06972, -2.874e-06, -0.9976, 0.06972, 0.2745, 0.9388, 0.208, 0.2745, 0.9388, 0.208, 0.2745, 0.9388, 0.208, -0.8835, 0.3519, 0.3091, -0.8835, 0.3519, 0.3091, -0.8835, 0.3519, 0.3091, 0.08291, 0.991, 0.1055, 0.08291, 0.991, 0.1055, 0.08291, 0.991, 0.1055, -0.001893, 0.9952, 0.09736, -0.001893, 0.9952, 0.09736, -0.001893, 0.9952, 0.09736, -0.9976, 0.06753, 0.01412, -0.9976, 0.06753, 0.01412, -0.9976, 0.06753, 0.01412, 0.2803, 0.1723, 0.9443, 0.2803, 0.1723, 0.9443, 0.2803, 0.1723, 0.9443, -0.6946, 0.7155, 0.07498, -0.6946, 0.7155, 0.07498, -0.6946, 0.7155, 0.07498, -0.1502, 0.9829, 0.1067, -0.1502, 0.9829, 0.1067, -0.1502, 0.9829, 0.1067, -0.7751, -0.6026, 0.19, -0.7751, -0.6026, 0.19, -0.7751, -0.6026, 0.19, 0.6113, 0.6275, 0.4823, 0.6113, 0.6275, 0.4823, 0.6113, 0.6275, 0.4823, 0.6022, -0.6739, 0.4281, 0.6022, -0.6739, 0.4281, 0.6022, -0.6739, 0.4281, -0.3394, -0.9326, 0.1226, -0.3394, -0.9326, 0.1226, -0.3394, -0.9326, 0.1226, -0.8632, -0.4953, 0.09762, -0.8632, -0.4953, 0.09762, -0.8632, -0.4953, 0.09762, -0.01887, -0.9911, 0.1317, -0.01887, -0.9911, 0.1317, -0.01887, -0.9911, 0.1317, -0.9999, -0.00508, 0.01494, -0.9999, -0.00508, 0.01494, -0.9999, -0.00508, 0.01494, -0.6134, 0.7498, 0.2479, -0.6134, 0.7498, 0.2479, -0.6134, 0.7498, 0.2479, -0.9482, 0.2958, 0.116, -0.9482, 0.2958, 0.116, -0.9482, 0.2958, 0.116, -0.1312, 0.9771, 0.1672, -0.1312, 0.9771, 0.1672, -0.1312, 0.9771, 0.1672, 0.9914, -0.06521, 0.113, 0.9914, -0.06521, 0.113, 0.9914, -0.06521, 0.113, 0.01238, -0.9676, 0.2521, 0.01238, -0.9676, 0.2521, 0.01238, -0.9676, 0.2521, 0.937, -0.3327, 0.1062, 0.937, -0.3327, 0.1062, 0.937, -0.3327, 0.1062, 0.9215, 0.2663, 0.2828, 0.9215, 0.2663, 0.2828, 0.9215, 0.2663, 0.2828, -0.9695, -0.2174, 0.1134, -0.9695, -0.2174, 0.1134, -0.9695, -0.2174, 0.1134, 0.798, -0.5222, 0.3007, 0.798, -0.5222, 0.3007, 0.798, -0.5222, 0.3007, -0.9983, -0.05594, 0.01735, -0.9983, -0.05594, 0.01735, -0.9983, -0.05594, 0.01735, -0.9234, 0.2129, 0.3194, -0.9234, 0.2129, 0.3194, -0.9234, 0.2129, 0.3194, -0.8098, -0.5782, 0.0995, -0.8098, -0.5782, 0.0995, -0.8098, -0.5782, 0.0995, 0.1503, -0.9844, 0.09193, 0.1503, -0.9844, 0.09193, 0.1503, -0.9844, 0.09193, 0.9589, -0.01699, 0.2831, 0.9589, -0.01699, 0.2831, 0.9589, -0.01699, 0.2831, -0.05342, 0.1083, 0.9927, -0.05342, 0.1083, 0.9927, -0.05342, 0.1083, 0.9927, 0.03381, 0.9753, 0.2181, 0.03381, 0.9753, 0.2181, 0.03381, 0.9753, 0.2181, 0.3605, 0.9229, 0.1349, 0.3605, 0.9229, 0.1349, 0.3605, 0.9229, 0.1349, -0.6486, 0.7509, 0.1246, -0.6486, 0.7509, 0.1246, -0.6486, 0.7509, 0.1246, 0.3699, 0.9114, 0.1804, 0.3699, 0.9114, 0.1804, 0.3699, 0.9114, 0.1804, -0.9995, -0.02691, 0.01738, -0.9995, -0.02691, 0.01738, -0.9995, -0.02691, 0.01738, -0.892, 0.3864, 0.2346, -0.892, 0.3864, 0.2346, -0.892, 0.3864, 0.2346, 0.6209, -0.6772, 0.3947, 0.6209, -0.6772, 0.3947, 0.6209, -0.6772, 0.3947, -0.6861, 0.6794, 0.2601, -0.6861, 0.6794, 0.2601, -0.6861, 0.6794, 0.2601, 0.9591, -0.001977, 0.2831, 0.9591, -0.001977, 0.2831, 0.9591, -0.001977, 0.2831, -0.01619, 0.9948, 0.1008, -0.01619, 0.9948, 0.1008, -0.01619, 0.9948, 0.1008, -0.7859, -0.5885, 0.19, -0.7859, -0.5885, 0.19, -0.7859, -0.5885, 0.19, 0.2702, 0.4355, 0.8587, 0.2702, 0.4355, 0.8587, 0.2702, 0.4355, 0.8587, -0.9837, -0.0004093, 0.1798, -0.9837, -0.0004093, 0.1798, -0.9837, -0.0004093, 0.1798, 0.6857, 0.6863, 0.2423, 0.6857, 0.6863, 0.2423, 0.6857, 0.6863, 0.2423, -0.9997, 0.01508, 0.01882, -0.9997, 0.01508, 0.01882, -0.9997, 0.01508, 0.01882, -0.6076, -0.7783, 0.1583, -0.6076, -0.7783, 0.1583, -0.6076, -0.7783, 0.1583, 0.008524, -0.9586, 0.2846, 0.008524, -0.9586, 0.2846, 0.008524, -0.9586, 0.2846, -0.4255, -0.8943, 0.1385, -0.4255, -0.8943, 0.1385, -0.4255, -0.8943, 0.1385, -0.7045, 0.7047, 0.08365, -0.7045, 0.7047, 0.08365, -0.7045, 0.7047, 0.08365, -0.0002566, 0.0002675, 1.0, -0.0002566, 0.0002675, 1.0, -0.0002566, 0.0002675, 1.0, 0.9848, -0.132, 0.1126, 0.9848, -0.132, 0.1126, 0.9848, -0.132, 0.1126, -0.009819, -0.9726, 0.2322, -0.009819, -0.9726, 0.2322, -0.009819, -0.9726, 0.2322, -0.472, -0.8761, 0.09834, -0.472, -0.8761, 0.09834, -0.472, -0.8761, 0.09834, -0.0106, -0.9932, 0.1159, -0.0106, -0.9932, 0.1159, -0.0106, -0.9932, 0.1159, -0.9991, 0.04184, 0.007438, -0.9991, 0.04184, 0.007438, -0.9991, 0.04184, 0.007438, 0.005401, 0.9958, 0.09172, 0.005401, 0.9958, 0.09172, 0.005401, 0.9958, 0.09172, 0.02969, -0.008576, 0.9995, 0.02969, -0.008576, 0.9995, 0.02969, -0.008576, 0.9995, 0.01219, -0.002895, 0.9999, 0.01219, -0.002895, 0.9999, 0.01219, -0.002895, 0.9999, -0.993, -0.002642, 0.1179, -0.993, -0.002642, 0.1179, -0.993, -0.002642, 0.1179, -2.26e-05, -0.9951, 0.0987, -2.26e-05, -0.9951, 0.0987, -2.26e-05, -0.9951, 0.0987, 0.0007728, -0.1544, 0.988, 0.0007728, -0.1544, 0.988, 0.0007728, -0.1544, 0.988, -0.0414, -0.2, 0.9789, -0.0414, -0.2, 0.9789, -0.0414, -0.2, 0.9789, 0.211, -0.007206, 0.9775, 0.211, -0.007206, 0.9775, 0.211, -0.007206, 0.9775, -0.08999, -0.1528, 0.9842, -0.08999, -0.1528, 0.9842, -0.08999, -0.1528, 0.9842, -0.9992, 0.03943, 0.007353, -0.9992, 0.03943, 0.007353, -0.9992, 0.03943, 0.007353, -0.9831, -5.132e-05, 0.1832, -0.9831, -5.132e-05, 0.1832, -0.9831, -5.132e-05, 0.1832, 0.9952, -0.03569, 0.09135, 0.9952, -0.03569, 0.09135, 0.9952, -0.03569, 0.09135, -0.7194, 0.6905, 0.07517, -0.7194, 0.6905, 0.07517, -0.7194, 0.6905, 0.07517, 0.004123, 0.6204, 0.7843, 0.004123, 0.6204, 0.7843, 0.004123, 0.6204, 0.7843, 0.9998, 9.046e-05, 0.02068, 0.9998, 9.046e-05, 0.02068, 0.9998, 9.046e-05, 0.02068, 0.9952, 0.09608, 0.02036, 0.9952, 0.09608, 0.02036, 0.9952, 0.09608, 0.02036, 0.9995, -0.03066, 0.01192, 0.9995, -0.03066, 0.01192, 0.9995, -0.03066, 0.01192, 0.9991, -0.03518, 0.02478, 0.9991, -0.03518, 0.02478, 0.9991, -0.03518, 0.02478, 0.9973, 0.06887, 0.02472, 0.9973, 0.06887, 0.02472, 0.9973, 0.06887, 0.02472, 0.999, -0.04293, 0.01158, 0.999, -0.04293, 0.01158, 0.999, -0.04293, 0.01158, 0.9993, -0.03211, 0.02141, 0.9993, -0.03211, 0.02141, 0.9993, -0.03211, 0.02141, 0.9992, -0.002291, 0.03897, 0.9992, -0.002291, 0.03897, 0.9992, -0.002291, 0.03897, 0.9913, -0.1263, 0.03826, 0.9913, -0.1263, 0.03826, 0.9913, -0.1263, 0.03826, 0.9997, 0.004102, 0.02461, 0.9997, 0.004102, 0.02461, 0.9997, 0.004102, 0.02461, 0.9918, 0.1253, 0.02436, 0.9918, 0.1253, 0.02436, 0.9918, 0.1253, 0.02436, -0.06098, -0.04635, 0.9971, -0.06098, -0.04635, 0.9971, -0.06098, -0.04635, 0.9971, -0.06106, -0.0005522, 0.9981, -0.06106, -0.0005522, 0.9981, -0.06106, -0.0005522, 0.9981, 0.5219, 0.5725, 0.6324, 0.5219, 0.5725, 0.6324, 0.5219, 0.5725, 0.6324, 0.5909, -0.4446, 0.6732, 0.5909, -0.4446, 0.6732, 0.5909, -0.4446, 0.6732, 0.9501, 0.1897, 0.2477, 0.9501, 0.1897, 0.2477, 0.9501, 0.1897, 0.2477, 0.9533, -0.1722, 0.2481, 0.9533, -0.1722, 0.2481, 0.9533, -0.1722, 0.2481, 0.2046, 0.06333, 0.9768, 0.2046, 0.06333, 0.9768, 0.2046, 0.06333, 0.9768, -0.8783, 0.03226, 0.4771, -0.8783, 0.03226, 0.4771, -0.8783, 0.03226, 0.4771, -0.6013, 0.7267, 0.3322, -0.6013, 0.7267, 0.3322, -0.6013, 0.7267, 0.3322, 0.0305, -0.9021, 0.4305, 0.0305, -0.9021, 0.4305, 0.0305, -0.9021, 0.4305, 0.07042, -0.003714, 0.9975, 0.07042, -0.003714, 0.9975, 0.07042, -0.003714, 0.9975, 0.3608, -0.9239, 0.1277, 0.3608, -0.9239, 0.1277, 0.3608, -0.9239, 0.1277, 0.8956, -0.4443, 0.02358, 0.8956, -0.4443, 0.02358, 0.8956, -0.4443, 0.02358, -0.1982, 0.9787, 0.05367, -0.1982, 0.9787, 0.05367, -0.1982, 0.9787, 0.05367, -0.9952, -0.09492, 0.02457, -0.9952, -0.09492, 0.02457, -0.9952, -0.09492, 0.02457, 0.807, 0.5873, 0.06137, 0.807, 0.5873, 0.06137, 0.807, 0.5873, 0.06137, 0.7265, 0.6811, 0.0914, 0.7265, 0.6811, 0.0914, 0.7265, 0.6811, 0.0914, 0.3488, 0.9368, 0.02719, 0.3488, 0.9368, 0.02719, 0.3488, 0.9368, 0.02719, -0.9904, 0.1376, 0.01523, -0.9904, 0.1376, 0.01523, -0.9904, 0.1376, 0.01523, 0.01702, 0.008915, 0.9998, 0.01702, 0.008915, 0.9998, 0.01702, 0.008915, 0.9998, -0.8927, 0.3863, 0.2319, -0.8927, 0.3863, 0.2319, -0.8927, 0.3863, 0.2319, -0.8442, -0.4888, 0.2199, -0.8442, -0.4888, 0.2199, -0.8442, -0.4888, 0.2199, 0.8643, 0.3524, 0.359, 0.8643, 0.3524, 0.359, 0.8643, 0.3524, 0.359, 0.9658, -0.178, 0.1885, 0.9658, -0.178, 0.1885, 0.9658, -0.178, 0.1885, 0.9426, 0.2786, 0.1841, 0.9426, 0.2786, 0.1841, 0.9426, 0.2786, 0.1841, 0.02842, -0.8011, 0.5979, 0.02842, -0.8011, 0.5979, 0.02842, -0.8011, 0.5979, 0.04713, -0.1104, 0.9928, 0.04713, -0.1104, 0.9928, 0.04713, -0.1104, 0.9928, 0.8512, 0.2294, 0.472, 0.8512, 0.2294, 0.472, 0.8512, 0.2294, 0.472, 0.06957, -0.02698, 0.9972, 0.06957, -0.02698, 0.9972, 0.06957, -0.02698, 0.9972, 0.06957, -0.009274, 0.9975, 0.06957, -0.009274, 0.9975, 0.06957, -0.009274, 0.9975])] * 3)])

# ---- objects
ob_groundplane_10 = bpy.data.objects.new('groundPlane_10', me_plane)
ob_camera = bpy.data.objects.new('Camera', cam_camera)

# ---- transforms, parenting, visibility, modifiers, constraints
ob_groundplane_10.location = (0.0, 0.0, 0.0)
ob_groundplane_10.rotation_mode = 'QUATERNION'
ob_groundplane_10.rotation_quaternion = (0.9962, 0.08716, 0.0, 0.0)
ob_groundplane_10.scale = (50.0, 50.0, 1.0)
ob_camera.location = (0.0, 0.0, 1.8)
ob_camera.rotation_euler = (1.571, 0.0, 0.0)
ob_camera.lock_rotations_4d = False
ob_camera.empty_display_type = 'ARROWS'
ob_camera.color = (0.0, 0.0, 0.0, 0.0)
ob_camera.display_type = 'WIRE'
ob_camera.lineart.crease_threshold = 0.0

# ---- collection membership
scene.collection.objects.link(ob_groundplane_10)
col_collection.objects.link(ob_camera)

# ---- scene / render settings (as saved in the file)
scene.camera = ob_camera
scene.frame_start = 1; scene.frame_end = 250; scene.frame_set(1)
scene.render.engine = 'BLENDER_EEVEE_NEXT'
scene.cycles.sampling_pattern = 'TABULATED_SOBOL'
scene.view_settings.view_transform = 'Filmic'
bpy.context.view_layer.update()

# ---- added for rendering (the .blend has no usable light): sun
light_auto_sun = bpy.data.lights.new('AutoSun', 'SUN')
light_auto_sun.energy = 3.0
light_auto_sun.angle = 0.0523599
ob_auto_sun = bpy.data.objects.new('AutoSun', light_auto_sun)
scene.collection.objects.link(ob_auto_sun)
ob_auto_sun.rotation_euler = (0.872665, 0.174533, 0.523599)
bpy.context.view_layer.update()
